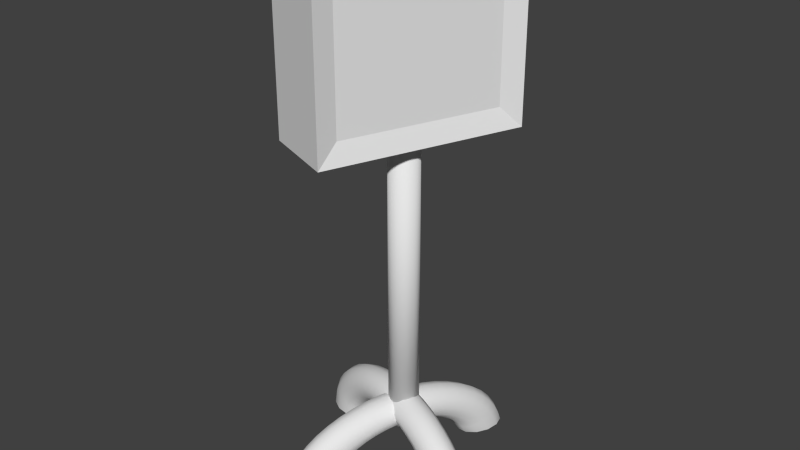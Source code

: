 # Source: heartmonitor_FIN.blend  (saved by Blender 2.78.0; exported with 4.5.12 LTS)
import bpy
from mathutils import Matrix  # noqa: F401  (used for matrix-valued properties, if any)

bpy.ops.wm.read_factory_settings(use_empty=True)
scene = bpy.context.scene
scene.name = 'Scene'

# ---- collections
col_collection_1 = bpy.data.collections.new('Collection 1'); scene.collection.children.link(col_collection_1)

# ---- world
world_world = bpy.data.worlds.new('World'); scene.world = world_world
world_world.color = (0.05088, 0.05088, 0.05088)
world_world.use_sun_shadow = False
world_world.sun_shadow_jitter_overblur = 0.0
world_world.cycles.sampling_method = 'NONE'
world_world.cycles.sample_map_resolution = 256

# ---- meshes
me_cube_024 = bpy.data.meshes.new('Cube.024')
me_cube_024.from_pydata([(-1.834, 6.146, 2.253), (-1.834, 6.146, 2.98), (-1.52, 6.971, 2.253), (-1.52, 6.971, 2.98), (-1.335, 5.8, 2.269), (-1.335, 5.8, 3.1), (-0.9834, 6.723, 2.269), (-0.9834, 6.723, 3.1), (-0.9024, 6.829, 3.228), (-0.9024, 6.829, 2.141), (-1.345, 5.667, 2.141), (-1.345, 5.667, 3.228), (-1.348, 6.999, 2.141), (-1.79, 5.837, 2.141), (-1.79, 5.837, 3.228), (-1.348, 6.999, 3.228), (-1.281, 6.398, 0.2677), (-1.281, 6.398, 2.306), (-1.264, 6.389, 0.2677), (-1.264, 6.389, 2.306), (-1.25, 6.378, 0.2677), (-1.25, 6.378, 2.306), (-1.238, 6.364, 0.2677), (-1.238, 6.364, 2.306), (-1.229, 6.348, 0.2677), (-1.229, 6.348, 2.306), (-1.223, 6.331, 0.2677), (-1.223, 6.331, 2.306), (-1.22, 6.313, 0.2677), (-1.22, 6.313, 2.306), (-1.222, 6.294, 0.2677), (-1.222, 6.294, 2.306), (-1.227, 6.277, 0.2677), (-1.227, 6.277, 2.306), (-1.235, 6.26, 0.2677), (-1.235, 6.26, 2.306), (-1.246, 6.246, 0.2677), (-1.246, 6.246, 2.306), (-1.26, 6.234, 0.2677), (-1.26, 6.234, 2.306), (-1.276, 6.225, 0.2677), (-1.276, 6.225, 2.306), (-1.293, 6.219, 0.2677), (-1.293, 6.219, 2.306), (-1.311, 6.216, 0.2677), (-1.311, 6.216, 2.306), (-1.33, 6.218, 0.2677), (-1.33, 6.218, 2.306), (-1.347, 6.222, 0.2677), (-1.347, 6.222, 2.306), (-1.364, 6.231, 0.2677), (-1.364, 6.231, 2.306), (-1.378, 6.242, 0.2677), (-1.378, 6.242, 2.306), (-1.39, 6.256, 0.2677), (-1.39, 6.256, 2.306), (-1.4, 6.272, 0.2677), (-1.4, 6.272, 2.306), (-1.405, 6.289, 0.2677), (-1.405, 6.289, 2.306), (-1.408, 6.307, 0.2677), (-1.408, 6.307, 2.306), (-1.406, 6.326, 0.2677), (-1.406, 6.326, 2.306), (-1.402, 6.343, 0.2677), (-1.402, 6.343, 2.306), (-1.393, 6.36, 0.2677), (-1.393, 6.36, 2.306), (-1.382, 6.374, 0.2677), (-1.382, 6.374, 2.306), (-1.368, 6.386, 0.2677), (-1.368, 6.386, 2.306), (-1.352, 6.395, 0.2677), (-1.352, 6.395, 2.306), (-1.335, 6.401, 0.2677), (-1.335, 6.401, 2.306), (-1.317, 6.404, 0.2677), (-1.317, 6.404, 2.306), (-1.299, 6.402, 0.2677), (-1.299, 6.402, 2.306), (-1.624, 5.575, -0.02207), (-1.667, 5.611, -0.02226), (-1.685, 5.677, -0.02247), (-1.673, 5.755, -0.02265), (-1.633, 5.823, -0.02275), (-1.577, 5.864, -0.02274), (-1.519, 5.866, -0.02263), (-1.476, 5.83, -0.02244), (-1.458, 5.764, -0.02223), (-1.47, 5.687, -0.02205), (-1.51, 5.618, -0.02195), (-1.566, 5.577, -0.02196), (-1.614, 5.594, 0.06077), (-1.658, 5.63, 0.05925), (-1.676, 5.694, 0.05053), (-1.665, 5.77, 0.03694), (-1.626, 5.836, 0.02212), (-1.571, 5.875, 0.01005), (-1.514, 5.877, 0.003956), (-1.47, 5.84, 0.005473), (-1.451, 5.776, 0.0142), (-1.463, 5.701, 0.02779), (-1.501, 5.635, 0.0426), (-1.557, 5.596, 0.05468), (-1.6, 5.624, 0.1267), (-1.644, 5.66, 0.1234), (-1.664, 5.722, 0.1099), (-1.654, 5.794, 0.08971), (-1.616, 5.857, 0.0683), (-1.562, 5.894, 0.05139), (-1.505, 5.895, 0.04353), (-1.461, 5.86, 0.04682), (-1.441, 5.797, 0.06037), (-1.451, 5.725, 0.08055), (-1.489, 5.662, 0.102), (-1.543, 5.625, 0.1189), (-1.582, 5.666, 0.1891), (-1.626, 5.701, 0.1842), (-1.647, 5.76, 0.1661), (-1.639, 5.828, 0.1396), (-1.604, 5.886, 0.112), (-1.551, 5.92, 0.09051), (-1.494, 5.92, 0.08097), (-1.45, 5.886, 0.08593), (-1.429, 5.827, 0.104), (-1.437, 5.759, 0.1305), (-1.472, 5.7, 0.1581), (-1.525, 5.666, 0.1796), (-1.56, 5.719, 0.2469), (-1.605, 5.752, 0.2404), (-1.628, 5.807, 0.2181), (-1.622, 5.87, 0.1858), (-1.588, 5.923, 0.1524), (-1.537, 5.953, 0.1267), (-1.481, 5.952, 0.1156), (-1.436, 5.919, 0.1221), (-1.413, 5.864, 0.1445), (-1.419, 5.801, 0.1767), (-1.453, 5.748, 0.2101), (-1.504, 5.718, 0.2358), (-1.535, 5.782, 0.2991), (-1.581, 5.813, 0.2912), (-1.605, 5.864, 0.265), (-1.601, 5.92, 0.2276), (-1.571, 5.967, 0.1889), (-1.521, 5.993, 0.1594), (-1.466, 5.989, 0.1469), (-1.42, 5.958, 0.1548), (-1.396, 5.908, 0.181), (-1.399, 5.851, 0.2184), (-1.43, 5.804, 0.2571), (-1.479, 5.779, 0.2866), (-1.506, 5.854, 0.3447), (-1.553, 5.883, 0.3356), (-1.58, 5.928, 0.3061), (-1.579, 5.978, 0.2641), (-1.551, 6.018, 0.2209), (-1.504, 6.038, 0.188), (-1.449, 6.032, 0.1743), (-1.402, 6.003, 0.1834), (-1.376, 5.958, 0.213), (-1.377, 5.909, 0.2549), (-1.405, 5.869, 0.2982), (-1.452, 5.849, 0.331), (-1.476, 5.933, 0.3831), (-1.523, 5.96, 0.3729), (-1.552, 6.0, 0.3406), (-1.554, 6.041, 0.2948), (-1.53, 6.073, 0.2477), (-1.484, 6.087, 0.2121), (-1.431, 6.08, 0.1973), (-1.383, 6.053, 0.2075), (-1.355, 6.013, 0.2398), (-1.352, 5.972, 0.2856), (-1.377, 5.94, 0.3327), (-1.422, 5.926, 0.3684), (-1.443, 6.019, 0.4135), (-1.492, 6.043, 0.4025), (-1.523, 6.077, 0.368), (-1.528, 6.109, 0.3191), (-1.507, 6.133, 0.269), (-1.464, 6.141, 0.2311), (-1.411, 6.131, 0.2156), (-1.363, 6.107, 0.2266), (-1.332, 6.073, 0.2611), (-1.326, 6.041, 0.31), (-1.348, 6.017, 0.3601), (-1.391, 6.009, 0.398), (-1.409, 6.109, 0.4355), (-1.459, 6.131, 0.4239), (-1.492, 6.158, 0.3877), (-1.501, 6.182, 0.3367), (-1.483, 6.196, 0.2844), (-1.443, 6.198, 0.2449), (-1.391, 6.186, 0.2288), (-1.342, 6.163, 0.2403), (-1.308, 6.137, 0.2765), (-1.299, 6.113, 0.3275), (-1.317, 6.098, 0.3798), (-1.358, 6.097, 0.4193), (-1.375, 6.203, 0.4486), (-1.425, 6.223, 0.4367), (-1.461, 6.242, 0.3995), (-1.474, 6.257, 0.3472), (-1.459, 6.262, 0.2936), (-1.421, 6.256, 0.2531), (-1.37, 6.242, 0.2366), (-1.32, 6.222, 0.2485), (-1.284, 6.202, 0.2857), (-1.271, 6.188, 0.338), (-1.286, 6.183, 0.3916), (-1.324, 6.188, 0.4321), (-1.34, 6.298, 0.4526), (-1.391, 6.315, 0.4406), (-1.43, 6.328, 0.4032), (-1.446, 6.333, 0.3504), (-1.435, 6.329, 0.2964), (-1.399, 6.316, 0.2557), (-1.349, 6.299, 0.2391), (-1.298, 6.282, 0.2511), (-1.259, 6.269, 0.2885), (-1.244, 6.264, 0.3413), (-1.255, 6.269, 0.3953), (-1.29, 6.281, 0.436), (-1.305, 6.394, 0.4475), (-1.358, 6.408, 0.4356), (-1.399, 6.414, 0.3986), (-1.418, 6.409, 0.3463), (-1.41, 6.395, 0.2928), (-1.378, 6.376, 0.2525), (-1.329, 6.356, 0.236), (-1.277, 6.342, 0.2479), (-1.235, 6.336, 0.2849), (-1.216, 6.341, 0.3372), (-1.224, 6.354, 0.3907), (-1.256, 6.374, 0.4311), (-1.272, 6.487, 0.4334), (-1.325, 6.5, 0.4219), (-1.369, 6.498, 0.3859), (-1.391, 6.484, 0.335), (-1.387, 6.461, 0.283), (-1.357, 6.435, 0.2436), (-1.309, 6.413, 0.2275), (-1.256, 6.4, 0.239), (-1.212, 6.401, 0.275), (-1.189, 6.416, 0.3259), (-1.194, 6.439, 0.378), (-1.224, 6.465, 0.4173), (-1.24, 6.578, 0.4104), (-1.294, 6.588, 0.3996), (-1.34, 6.58, 0.3652), (-1.366, 6.557, 0.3167), (-1.365, 6.525, 0.2669), (-1.337, 6.492, 0.2292), (-1.289, 6.467, 0.2138), (-1.236, 6.457, 0.2246), (-1.19, 6.465, 0.259), (-1.164, 6.488, 0.3075), (-1.165, 6.52, 0.3573), (-1.193, 6.553, 0.395), (-1.21, 6.664, 0.3791), (-1.265, 6.671, 0.369), (-1.313, 6.657, 0.337), (-1.342, 6.626, 0.2916), (-1.344, 6.585, 0.2449), (-1.318, 6.545, 0.2096), (-1.272, 6.518, 0.1949), (-1.217, 6.511, 0.205), (-1.169, 6.525, 0.237), (-1.14, 6.557, 0.2824), (-1.138, 6.598, 0.3291), (-1.164, 6.637, 0.3645), (-1.183, 6.743, 0.3399), (-1.239, 6.749, 0.3309), (-1.289, 6.729, 0.3017), (-1.32, 6.689, 0.2602), (-1.325, 6.64, 0.2175), (-1.301, 6.595, 0.185), (-1.255, 6.566, 0.1714), (-1.2, 6.561, 0.1804), (-1.15, 6.581, 0.2096), (-1.118, 6.62, 0.2511), (-1.114, 6.669, 0.2938), (-1.137, 6.714, 0.3263), (-1.159, 6.816, 0.2934), (-1.215, 6.819, 0.2857), (-1.267, 6.794, 0.2599), (-1.301, 6.747, 0.2231), (-1.308, 6.691, 0.185), (-1.286, 6.64, 0.1559), (-1.241, 6.609, 0.1435), (-1.185, 6.606, 0.1513), (-1.133, 6.631, 0.177), (-1.099, 6.678, 0.2139), (-1.092, 6.734, 0.252), (-1.114, 6.785, 0.2811), (-1.138, 6.879, 0.2406), (-1.195, 6.88, 0.2342), (-1.249, 6.851, 0.2123), (-1.285, 6.798, 0.1808), (-1.294, 6.735, 0.148), (-1.273, 6.68, 0.1227), (-1.228, 6.647, 0.1118), (-1.172, 6.646, 0.1182), (-1.118, 6.675, 0.1401), (-1.082, 6.729, 0.1716), (-1.073, 6.791, 0.2044), (-1.094, 6.846, 0.2297), (-1.122, 6.932, 0.1822), (-1.179, 6.932, 0.1774), (-1.234, 6.899, 0.1598), (-1.271, 6.84, 0.1341), (-1.282, 6.772, 0.1071), (-1.263, 6.714, 0.08617), (-1.218, 6.679, 0.07682), (-1.161, 6.679, 0.08159), (-1.107, 6.713, 0.0992), (-1.069, 6.771, 0.1249), (-1.058, 6.839, 0.1519), (-1.078, 6.898, 0.1729), (-1.109, 6.975, 0.1193), (-1.167, 6.974, 0.1163), (-1.222, 6.937, 0.1032), (-1.261, 6.874, 0.0838), (-1.273, 6.802, 0.06313), (-1.255, 6.74, 0.04677), (-1.211, 6.705, 0.0391), (-1.153, 6.706, 0.04219), (-1.098, 6.743, 0.0552), (-1.059, 6.805, 0.07465), (-1.047, 6.877, 0.09532), (-1.065, 6.939, 0.1117), (-1.101, 7.006, 0.05305), (-1.159, 7.004, 0.05174), (-1.215, 6.965, 0.04358), (-1.255, 6.899, 0.03076), (-1.267, 6.824, 0.01672), (-1.249, 6.76, 0.005211), (-1.206, 6.724, -0.0006764), (-1.148, 6.725, 0.0006342), (-1.092, 6.764, 0.008792), (-1.052, 6.83, 0.02161), (-1.04, 6.905, 0.03566), (-1.057, 6.97, 0.04716), (-1.099, 7.026, -0.004442), (-1.157, 7.023, -0.004971), (-1.213, 6.982, -0.00628), (-1.252, 6.913, -0.008017), (-1.264, 6.836, -0.009718), (-1.246, 6.77, -0.01093), (-1.202, 6.734, -0.01132), (-1.144, 6.737, -0.01079), (-1.088, 6.778, -0.009482), (-1.049, 6.846, -0.007744), (-1.037, 6.924, -0.006043), (-1.055, 6.989, -0.004835), (-0.6093, 6.041, -0.01571), (-0.6455, 5.997, -0.01473), (-0.7111, 5.978, -0.01581), (-0.7885, 5.99, -0.01865), (-0.857, 6.029, -0.02251), (-0.8983, 6.085, -0.02634), (-0.9013, 6.143, -0.02912), (-0.8652, 6.187, -0.0301), (-0.7996, 6.205, -0.02902), (-0.7222, 6.193, -0.02617), (-0.6536, 6.154, -0.02231), (-0.6123, 6.099, -0.01848), (-0.6271, 6.048, 0.07776), (-0.6631, 6.004, 0.0765), (-0.7275, 5.985, 0.06874), (-0.803, 5.997, 0.05656), (-0.8695, 6.035, 0.04322), (-0.909, 6.09, 0.0323), (-0.911, 6.148, 0.02673), (-0.8751, 6.192, 0.02799), (-0.8107, 6.211, 0.03575), (-0.7352, 6.199, 0.04793), (-0.6687, 6.161, 0.06127), (-0.6292, 6.106, 0.07218), (-0.6565, 6.062, 0.1444), (-0.6917, 6.017, 0.1413), (-0.7539, 5.998, 0.1287), (-0.8265, 6.007, 0.1098), (-0.89, 6.045, 0.08984), (-0.9274, 6.099, 0.07405), (-0.9287, 6.156, 0.06669), (-0.8935, 6.2, 0.06973), (-0.8312, 6.22, 0.08237), (-0.7586, 6.21, 0.1012), (-0.6951, 6.173, 0.1212), (-0.6577, 6.119, 0.137), (-0.6975, 6.079, 0.2076), (-0.7316, 6.034, 0.2029), (-0.7908, 6.013, 0.1856), (-0.8593, 6.021, 0.1605), (-0.9187, 6.057, 0.1341), (-0.9531, 6.11, 0.1137), (-0.9532, 6.166, 0.1047), (-0.9191, 6.211, 0.1094), (-0.8599, 6.232, 0.1267), (-0.7914, 6.224, 0.1518), (-0.732, 6.189, 0.1782), (-0.6976, 6.136, 0.1986), (-0.7494, 6.1, 0.2665), (-0.7821, 6.055, 0.2602), (-0.8375, 6.032, 0.2386), (-0.9008, 6.038, 0.2076), (-0.955, 6.072, 0.1753), (-0.9856, 6.123, 0.1506), (-0.9844, 6.179, 0.14), (-0.9517, 6.224, 0.1463), (-0.8963, 6.247, 0.1679), (-0.833, 6.241, 0.1989), (-0.7788, 6.208, 0.2311), (-0.7482, 6.156, 0.2559), (-0.8114, 6.125, 0.32), (-0.8424, 6.079, 0.3122), (-0.8933, 6.054, 0.2867), (-0.9504, 6.058, 0.2503), (-0.9984, 6.089, 0.2128), (-1.024, 6.138, 0.1841), (-1.022, 6.194, 0.1721), (-0.9905, 6.24, 0.1798), (-0.9397, 6.264, 0.2053), (-0.8826, 6.261, 0.2417), (-0.8345, 6.23, 0.2792), (-0.8085, 6.18, 0.3079), (-0.8824, 6.152, 0.3671), (-0.9115, 6.105, 0.3581), (-0.9572, 6.079, 0.3291), (-1.007, 6.08, 0.288), (-1.048, 6.108, 0.2458), (-1.069, 6.156, 0.2137), (-1.064, 6.21, 0.2003), (-1.035, 6.257, 0.2093), (-0.9893, 6.283, 0.2383), (-0.9393, 6.282, 0.2794), (-0.8984, 6.254, 0.3217), (-0.8776, 6.207, 0.3538), (-0.9611, 6.182, 0.4071), (-0.9881, 6.135, 0.397), (-1.028, 6.106, 0.3651), (-1.07, 6.104, 0.32), (-1.103, 6.129, 0.2738), (-1.118, 6.174, 0.2387), (-1.111, 6.228, 0.2243), (-1.084, 6.276, 0.2344), (-1.044, 6.304, 0.2663), (-1.002, 6.306, 0.3114), (-0.9693, 6.281, 0.3577), (-0.9542, 6.236, 0.3927), (-1.046, 6.214, 0.4393), (-1.071, 6.166, 0.4283), (-1.105, 6.135, 0.3941), (-1.138, 6.129, 0.3458), (-1.163, 6.151, 0.2963), (-1.172, 6.194, 0.2589), (-1.163, 6.247, 0.2436), (-1.138, 6.296, 0.2546), (-1.104, 6.327, 0.2888), (-1.07, 6.332, 0.3371), (-1.046, 6.31, 0.3866), (-1.037, 6.267, 0.424), (-1.136, 6.247, 0.4631), (-1.159, 6.198, 0.4515), (-1.186, 6.165, 0.4155), (-1.21, 6.156, 0.3648), (-1.226, 6.175, 0.3129), (-1.228, 6.215, 0.2738), (-1.217, 6.267, 0.2579), (-1.194, 6.317, 0.2695), (-1.167, 6.35, 0.3055), (-1.143, 6.359, 0.3562), (-1.127, 6.34, 0.4081), (-1.125, 6.299, 0.4472), (-1.23, 6.282, 0.4781), (-1.25, 6.231, 0.4661), (-1.27, 6.195, 0.4291), (-1.285, 6.183, 0.3768), (-1.291, 6.198, 0.3235), (-1.287, 6.237, 0.2832), (-1.273, 6.288, 0.2669), (-1.253, 6.338, 0.2789), (-1.233, 6.374, 0.316), (-1.217, 6.386, 0.3682), (-1.211, 6.371, 0.4216), (-1.216, 6.333, 0.4618), (-1.325, 6.316, 0.4841), (-1.343, 6.265, 0.472), (-1.356, 6.226, 0.4345), (-1.362, 6.211, 0.3816), (-1.358, 6.223, 0.3277), (-1.347, 6.258, 0.287), (-1.33, 6.308, 0.2705), (-1.313, 6.36, 0.2827), (-1.299, 6.398, 0.3202), (-1.294, 6.413, 0.373), (-1.297, 6.402, 0.427), (-1.309, 6.366, 0.4677), (-1.421, 6.35, 0.481), (-1.436, 6.298, 0.4689), (-1.442, 6.257, 0.4316), (-1.438, 6.238, 0.3791), (-1.425, 6.246, 0.3255), (-1.407, 6.28, 0.285), (-1.387, 6.329, 0.2687), (-1.373, 6.381, 0.2807), (-1.366, 6.422, 0.318), (-1.37, 6.441, 0.3705), (-1.383, 6.432, 0.4242), (-1.402, 6.399, 0.4646), (-1.515, 6.383, 0.4688), (-1.527, 6.33, 0.457), (-1.527, 6.287, 0.4207), (-1.513, 6.265, 0.3694), (-1.491, 6.27, 0.3169), (-1.466, 6.3, 0.2774), (-1.444, 6.349, 0.2613), (-1.432, 6.402, 0.2731), (-1.432, 6.445, 0.3095), (-1.446, 6.467, 0.3607), (-1.468, 6.462, 0.4132), (-1.493, 6.432, 0.4527), (-1.606, 6.415, 0.4477), (-1.616, 6.361, 0.4365), (-1.609, 6.315, 0.4017), (-1.586, 6.29, 0.3525), (-1.555, 6.292, 0.3022), (-1.523, 6.32, 0.2642), (-1.499, 6.368, 0.2487), (-1.489, 6.422, 0.2599), (-1.496, 6.467, 0.2947), (-1.519, 6.493, 0.3439), (-1.55, 6.491, 0.3942), (-1.582, 6.462, 0.4322), (-1.693, 6.445, 0.4181), (-1.7, 6.39, 0.4077), (-1.687, 6.342, 0.375), (-1.656, 6.314, 0.3288), (-1.615, 6.313, 0.2815), (-1.577, 6.339, 0.2456), (-1.55, 6.386, 0.2309), (-1.543, 6.44, 0.2413), (-1.557, 6.488, 0.274), (-1.588, 6.516, 0.3202), (-1.628, 6.518, 0.3676), (-1.666, 6.491, 0.4034), (-1.773, 6.472, 0.3805), (-1.779, 6.417, 0.3711), (-1.759, 6.367, 0.3412), (-1.72, 6.336, 0.2987), (-1.672, 6.332, 0.2551), (-1.627, 6.356, 0.222), (-1.599, 6.402, 0.2084), (-1.593, 6.457, 0.2177), (-1.613, 6.507, 0.2477), (-1.652, 6.538, 0.2901), (-1.7, 6.542, 0.3337), (-1.745, 6.518, 0.3668), (-1.846, 6.496, 0.3355), (-1.85, 6.44, 0.3273), (-1.825, 6.388, 0.3007), (-1.778, 6.355, 0.2628), (-1.723, 6.349, 0.2236), (-1.673, 6.371, 0.1939), (-1.643, 6.416, 0.1814), (-1.639, 6.472, 0.1895), (-1.664, 6.524, 0.2162), (-1.71, 6.558, 0.2541), (-1.766, 6.564, 0.2932), (-1.816, 6.541, 0.323), (-1.91, 6.517, 0.2839), (-1.912, 6.46, 0.2772), (-1.882, 6.407, 0.2543), (-1.83, 6.372, 0.2215), (-1.768, 6.363, 0.1876), (-1.713, 6.384, 0.1615), (-1.681, 6.429, 0.1504), (-1.679, 6.485, 0.1572), (-1.709, 6.539, 0.1801), (-1.762, 6.574, 0.2129), (-1.824, 6.583, 0.2468), (-1.878, 6.562, 0.2728), (-1.965, 6.534, 0.2267), (-1.965, 6.477, 0.2214), (-1.931, 6.422, 0.2028), (-1.873, 6.385, 0.1757), (-1.806, 6.375, 0.1475), (-1.747, 6.395, 0.1256), (-1.714, 6.439, 0.1161), (-1.714, 6.496, 0.1213), (-1.747, 6.55, 0.14), (-1.805, 6.588, 0.1671), (-1.873, 6.598, 0.1953), (-1.931, 6.578, 0.2171), (-2.009, 6.547, 0.1647), (-2.008, 6.489, 0.1611), (-1.971, 6.434, 0.147), (-1.908, 6.396, 0.1261), (-1.836, 6.384, 0.1041), (-1.775, 6.403, 0.08678), (-1.74, 6.447, 0.07888), (-1.741, 6.504, 0.08247), (-1.778, 6.56, 0.09659), (-1.84, 6.598, 0.1175), (-1.912, 6.61, 0.1395), (-1.974, 6.591, 0.1568), (-2.041, 6.555, 0.099), (-2.039, 6.498, 0.09717), (-2.0, 6.442, 0.08785), (-1.934, 6.402, 0.07355), (-1.859, 6.39, 0.05809), (-1.795, 6.408, 0.04562), (-1.759, 6.452, 0.03947), (-1.761, 6.51, 0.0413), (-1.8, 6.566, 0.05062), (-1.866, 6.605, 0.06492), (-1.941, 6.617, 0.08038), (-2.005, 6.599, 0.09285), (-2.061, 6.561, -0.01791), (-2.059, 6.504, -0.01688), (-2.019, 6.447, -0.01618), (-1.951, 6.406, -0.016), (-1.874, 6.393, -0.01639), (-1.808, 6.41, -0.01725), (-1.771, 6.453, -0.01834), (-1.773, 6.511, -0.01937), (-1.813, 6.567, -0.02007), (-1.881, 6.608, -0.02024), (-1.958, 6.622, -0.01985), (-2.024, 6.605, -0.019)], [], [(0, 1, 3, 2), (12, 15, 8, 9), (6, 7, 5, 4), (10, 11, 14, 13), (12, 9, 10, 13), (8, 15, 14, 11), (7, 6, 9, 8), (6, 4, 10, 9), (5, 7, 8, 11), (4, 5, 11, 10), (0, 2, 12, 13), (1, 0, 13, 14), (3, 1, 14, 15), (2, 3, 15, 12), (16, 17, 19, 18), (18, 19, 21, 20), (20, 21, 23, 22), (22, 23, 25, 24), (24, 25, 27, 26), (26, 27, 29, 28), (28, 29, 31, 30), (30, 31, 33, 32), (32, 33, 35, 34), (34, 35, 37, 36), (36, 37, 39, 38), (38, 39, 41, 40), (40, 41, 43, 42), (42, 43, 45, 44), (44, 45, 47, 46), (46, 47, 49, 48), (48, 49, 51, 50), (50, 51, 53, 52), (52, 53, 55, 54), (54, 55, 57, 56), (56, 57, 59, 58), (58, 59, 61, 60), (60, 61, 63, 62), (62, 63, 65, 64), (64, 65, 67, 66), (66, 67, 69, 68), (68, 69, 71, 70), (70, 71, 73, 72), (72, 73, 75, 74), (74, 75, 77, 76), (19, 17, 79, 77, 75, 73, 71, 69, 67, 65, 63, 61, 59, 57, 55, 53, 51, 49, 47, 45, 43, 41, 39, 37, 35, 33, 31, 29, 27, 25, 23, 21), (76, 77, 79, 78), (78, 79, 17, 16), (16, 18, 20, 22, 24, 26, 28, 30, 32, 34, 36, 38, 40, 42, 44, 46, 48, 50, 52, 54, 56, 58, 60, 62, 64, 66, 68, 70, 72, 74, 76, 78), (80, 92, 93, 81), (81, 93, 94, 82), (82, 94, 95, 83), (83, 95, 96, 84), (84, 96, 97, 85), (85, 97, 98, 86), (86, 98, 99, 87), (87, 99, 100, 88), (88, 100, 101, 89), (89, 101, 102, 90), (90, 102, 103, 91), (91, 103, 92, 80), (92, 104, 105, 93), (93, 105, 106, 94), (94, 106, 107, 95), (95, 107, 108, 96), (96, 108, 109, 97), (97, 109, 110, 98), (98, 110, 111, 99), (99, 111, 112, 100), (100, 112, 113, 101), (101, 113, 114, 102), (102, 114, 115, 103), (103, 115, 104, 92), (104, 116, 117, 105), (105, 117, 118, 106), (106, 118, 119, 107), (107, 119, 120, 108), (108, 120, 121, 109), (109, 121, 122, 110), (110, 122, 123, 111), (111, 123, 124, 112), (112, 124, 125, 113), (113, 125, 126, 114), (114, 126, 127, 115), (115, 127, 116, 104), (116, 128, 129, 117), (117, 129, 130, 118), (118, 130, 131, 119), (119, 131, 132, 120), (120, 132, 133, 121), (121, 133, 134, 122), (122, 134, 135, 123), (123, 135, 136, 124), (124, 136, 137, 125), (125, 137, 138, 126), (126, 138, 139, 127), (127, 139, 128, 116), (128, 140, 141, 129), (129, 141, 142, 130), (130, 142, 143, 131), (131, 143, 144, 132), (132, 144, 145, 133), (133, 145, 146, 134), (134, 146, 147, 135), (135, 147, 148, 136), (136, 148, 149, 137), (137, 149, 150, 138), (138, 150, 151, 139), (139, 151, 140, 128), (140, 152, 153, 141), (141, 153, 154, 142), (142, 154, 155, 143), (143, 155, 156, 144), (144, 156, 157, 145), (145, 157, 158, 146), (146, 158, 159, 147), (147, 159, 160, 148), (148, 160, 161, 149), (149, 161, 162, 150), (150, 162, 163, 151), (151, 163, 152, 140), (152, 164, 165, 153), (153, 165, 166, 154), (154, 166, 167, 155), (155, 167, 168, 156), (156, 168, 169, 157), (157, 169, 170, 158), (158, 170, 171, 159), (159, 171, 172, 160), (160, 172, 173, 161), (161, 173, 174, 162), (162, 174, 175, 163), (163, 175, 164, 152), (164, 176, 177, 165), (165, 177, 178, 166), (166, 178, 179, 167), (167, 179, 180, 168), (168, 180, 181, 169), (169, 181, 182, 170), (170, 182, 183, 171), (171, 183, 184, 172), (172, 184, 185, 173), (173, 185, 186, 174), (174, 186, 187, 175), (175, 187, 176, 164), (176, 188, 189, 177), (177, 189, 190, 178), (178, 190, 191, 179), (179, 191, 192, 180), (180, 192, 193, 181), (181, 193, 194, 182), (182, 194, 195, 183), (183, 195, 196, 184), (184, 196, 197, 185), (185, 197, 198, 186), (186, 198, 199, 187), (187, 199, 188, 176), (188, 200, 201, 189), (189, 201, 202, 190), (190, 202, 203, 191), (191, 203, 204, 192), (192, 204, 205, 193), (193, 205, 206, 194), (194, 206, 207, 195), (195, 207, 208, 196), (196, 208, 209, 197), (197, 209, 210, 198), (198, 210, 211, 199), (199, 211, 200, 188), (200, 212, 213, 201), (201, 213, 214, 202), (202, 214, 215, 203), (203, 215, 216, 204), (204, 216, 217, 205), (205, 217, 218, 206), (206, 218, 219, 207), (207, 219, 220, 208), (208, 220, 221, 209), (209, 221, 222, 210), (210, 222, 223, 211), (211, 223, 212, 200), (212, 224, 225, 213), (213, 225, 226, 214), (214, 226, 227, 215), (215, 227, 228, 216), (216, 228, 229, 217), (217, 229, 230, 218), (218, 230, 231, 219), (219, 231, 232, 220), (220, 232, 233, 221), (221, 233, 234, 222), (222, 234, 235, 223), (223, 235, 224, 212), (224, 236, 237, 225), (225, 237, 238, 226), (226, 238, 239, 227), (227, 239, 240, 228), (228, 240, 241, 229), (229, 241, 242, 230), (230, 242, 243, 231), (231, 243, 244, 232), (232, 244, 245, 233), (233, 245, 246, 234), (234, 246, 247, 235), (235, 247, 236, 224), (236, 248, 249, 237), (237, 249, 250, 238), (238, 250, 251, 239), (239, 251, 252, 240), (240, 252, 253, 241), (241, 253, 254, 242), (242, 254, 255, 243), (243, 255, 256, 244), (244, 256, 257, 245), (245, 257, 258, 246), (246, 258, 259, 247), (247, 259, 248, 236), (248, 260, 261, 249), (249, 261, 262, 250), (250, 262, 263, 251), (251, 263, 264, 252), (252, 264, 265, 253), (253, 265, 266, 254), (254, 266, 267, 255), (255, 267, 268, 256), (256, 268, 269, 257), (257, 269, 270, 258), (258, 270, 271, 259), (259, 271, 260, 248), (260, 272, 273, 261), (261, 273, 274, 262), (262, 274, 275, 263), (263, 275, 276, 264), (264, 276, 277, 265), (265, 277, 278, 266), (266, 278, 279, 267), (267, 279, 280, 268), (268, 280, 281, 269), (269, 281, 282, 270), (270, 282, 283, 271), (271, 283, 272, 260), (272, 284, 285, 273), (273, 285, 286, 274), (274, 286, 287, 275), (275, 287, 288, 276), (276, 288, 289, 277), (277, 289, 290, 278), (278, 290, 291, 279), (279, 291, 292, 280), (280, 292, 293, 281), (281, 293, 294, 282), (282, 294, 295, 283), (283, 295, 284, 272), (284, 296, 297, 285), (285, 297, 298, 286), (286, 298, 299, 287), (287, 299, 300, 288), (288, 300, 301, 289), (289, 301, 302, 290), (290, 302, 303, 291), (291, 303, 304, 292), (292, 304, 305, 293), (293, 305, 306, 294), (294, 306, 307, 295), (295, 307, 296, 284), (296, 308, 309, 297), (297, 309, 310, 298), (298, 310, 311, 299), (299, 311, 312, 300), (300, 312, 313, 301), (301, 313, 314, 302), (302, 314, 315, 303), (303, 315, 316, 304), (304, 316, 317, 305), (305, 317, 318, 306), (306, 318, 319, 307), (307, 319, 308, 296), (308, 320, 321, 309), (309, 321, 322, 310), (310, 322, 323, 311), (311, 323, 324, 312), (312, 324, 325, 313), (313, 325, 326, 314), (314, 326, 327, 315), (315, 327, 328, 316), (316, 328, 329, 317), (317, 329, 330, 318), (318, 330, 331, 319), (319, 331, 320, 308), (320, 332, 333, 321), (321, 333, 334, 322), (322, 334, 335, 323), (323, 335, 336, 324), (324, 336, 337, 325), (325, 337, 338, 326), (326, 338, 339, 327), (327, 339, 340, 328), (328, 340, 341, 329), (329, 341, 342, 330), (330, 342, 343, 331), (331, 343, 332, 320), (332, 344, 345, 333), (333, 345, 346, 334), (334, 346, 347, 335), (335, 347, 348, 336), (336, 348, 349, 337), (337, 349, 350, 338), (338, 350, 351, 339), (339, 351, 352, 340), (340, 352, 353, 341), (341, 353, 354, 342), (342, 354, 355, 343), (343, 355, 344, 332), (356, 368, 369, 357), (357, 369, 370, 358), (358, 370, 371, 359), (359, 371, 372, 360), (360, 372, 373, 361), (361, 373, 374, 362), (362, 374, 375, 363), (363, 375, 376, 364), (364, 376, 377, 365), (365, 377, 378, 366), (366, 378, 379, 367), (367, 379, 368, 356), (368, 380, 381, 369), (369, 381, 382, 370), (370, 382, 383, 371), (371, 383, 384, 372), (372, 384, 385, 373), (373, 385, 386, 374), (374, 386, 387, 375), (375, 387, 388, 376), (376, 388, 389, 377), (377, 389, 390, 378), (378, 390, 391, 379), (379, 391, 380, 368), (380, 392, 393, 381), (381, 393, 394, 382), (382, 394, 395, 383), (383, 395, 396, 384), (384, 396, 397, 385), (385, 397, 398, 386), (386, 398, 399, 387), (387, 399, 400, 388), (388, 400, 401, 389), (389, 401, 402, 390), (390, 402, 403, 391), (391, 403, 392, 380), (392, 404, 405, 393), (393, 405, 406, 394), (394, 406, 407, 395), (395, 407, 408, 396), (396, 408, 409, 397), (397, 409, 410, 398), (398, 410, 411, 399), (399, 411, 412, 400), (400, 412, 413, 401), (401, 413, 414, 402), (402, 414, 415, 403), (403, 415, 404, 392), (404, 416, 417, 405), (405, 417, 418, 406), (406, 418, 419, 407), (407, 419, 420, 408), (408, 420, 421, 409), (409, 421, 422, 410), (410, 422, 423, 411), (411, 423, 424, 412), (412, 424, 425, 413), (413, 425, 426, 414), (414, 426, 427, 415), (415, 427, 416, 404), (416, 428, 429, 417), (417, 429, 430, 418), (418, 430, 431, 419), (419, 431, 432, 420), (420, 432, 433, 421), (421, 433, 434, 422), (422, 434, 435, 423), (423, 435, 436, 424), (424, 436, 437, 425), (425, 437, 438, 426), (426, 438, 439, 427), (427, 439, 428, 416), (428, 440, 441, 429), (429, 441, 442, 430), (430, 442, 443, 431), (431, 443, 444, 432), (432, 444, 445, 433), (433, 445, 446, 434), (434, 446, 447, 435), (435, 447, 448, 436), (436, 448, 449, 437), (437, 449, 450, 438), (438, 450, 451, 439), (439, 451, 440, 428), (440, 452, 453, 441), (441, 453, 454, 442), (442, 454, 455, 443), (443, 455, 456, 444), (444, 456, 457, 445), (445, 457, 458, 446), (446, 458, 459, 447), (447, 459, 460, 448), (448, 460, 461, 449), (449, 461, 462, 450), (450, 462, 463, 451), (451, 463, 452, 440), (452, 464, 465, 453), (453, 465, 466, 454), (454, 466, 467, 455), (455, 467, 468, 456), (456, 468, 469, 457), (457, 469, 470, 458), (458, 470, 471, 459), (459, 471, 472, 460), (460, 472, 473, 461), (461, 473, 474, 462), (462, 474, 475, 463), (463, 475, 464, 452), (464, 476, 477, 465), (465, 477, 478, 466), (466, 478, 479, 467), (467, 479, 480, 468), (468, 480, 481, 469), (469, 481, 482, 470), (470, 482, 483, 471), (471, 483, 484, 472), (472, 484, 485, 473), (473, 485, 486, 474), (474, 486, 487, 475), (475, 487, 476, 464), (476, 488, 489, 477), (477, 489, 490, 478), (478, 490, 491, 479), (479, 491, 492, 480), (480, 492, 493, 481), (481, 493, 494, 482), (482, 494, 495, 483), (483, 495, 496, 484), (484, 496, 497, 485), (485, 497, 498, 486), (486, 498, 499, 487), (487, 499, 488, 476), (488, 500, 501, 489), (489, 501, 502, 490), (490, 502, 503, 491), (491, 503, 504, 492), (492, 504, 505, 493), (493, 505, 506, 494), (494, 506, 507, 495), (495, 507, 508, 496), (496, 508, 509, 497), (497, 509, 510, 498), (498, 510, 511, 499), (499, 511, 500, 488), (500, 512, 513, 501), (501, 513, 514, 502), (502, 514, 515, 503), (503, 515, 516, 504), (504, 516, 517, 505), (505, 517, 518, 506), (506, 518, 519, 507), (507, 519, 520, 508), (508, 520, 521, 509), (509, 521, 522, 510), (510, 522, 523, 511), (511, 523, 512, 500), (512, 524, 525, 513), (513, 525, 526, 514), (514, 526, 527, 515), (515, 527, 528, 516), (516, 528, 529, 517), (517, 529, 530, 518), (518, 530, 531, 519), (519, 531, 532, 520), (520, 532, 533, 521), (521, 533, 534, 522), (522, 534, 535, 523), (523, 535, 524, 512), (524, 536, 537, 525), (525, 537, 538, 526), (526, 538, 539, 527), (527, 539, 540, 528), (528, 540, 541, 529), (529, 541, 542, 530), (530, 542, 543, 531), (531, 543, 544, 532), (532, 544, 545, 533), (533, 545, 546, 534), (534, 546, 547, 535), (535, 547, 536, 524), (536, 548, 549, 537), (537, 549, 550, 538), (538, 550, 551, 539), (539, 551, 552, 540), (540, 552, 553, 541), (541, 553, 554, 542), (542, 554, 555, 543), (543, 555, 556, 544), (544, 556, 557, 545), (545, 557, 558, 546), (546, 558, 559, 547), (547, 559, 548, 536), (548, 560, 561, 549), (549, 561, 562, 550), (550, 562, 563, 551), (551, 563, 564, 552), (552, 564, 565, 553), (553, 565, 566, 554), (554, 566, 567, 555), (555, 567, 568, 556), (556, 568, 569, 557), (557, 569, 570, 558), (558, 570, 571, 559), (559, 571, 560, 548), (560, 572, 573, 561), (561, 573, 574, 562), (562, 574, 575, 563), (563, 575, 576, 564), (564, 576, 577, 565), (565, 577, 578, 566), (566, 578, 579, 567), (567, 579, 580, 568), (568, 580, 581, 569), (569, 581, 582, 570), (570, 582, 583, 571), (571, 583, 572, 560), (572, 584, 585, 573), (573, 585, 586, 574), (574, 586, 587, 575), (575, 587, 588, 576), (576, 588, 589, 577), (577, 589, 590, 578), (578, 590, 591, 579), (579, 591, 592, 580), (580, 592, 593, 581), (581, 593, 594, 582), (582, 594, 595, 583), (583, 595, 584, 572), (584, 596, 597, 585), (585, 597, 598, 586), (586, 598, 599, 587), (587, 599, 600, 588), (588, 600, 601, 589), (589, 601, 602, 590), (590, 602, 603, 591), (591, 603, 604, 592), (592, 604, 605, 593), (593, 605, 606, 594), (594, 606, 607, 595), (595, 607, 596, 584), (596, 608, 609, 597), (597, 609, 610, 598), (598, 610, 611, 599), (599, 611, 612, 600), (600, 612, 613, 601), (601, 613, 614, 602), (602, 614, 615, 603), (603, 615, 616, 604), (604, 616, 617, 605), (605, 617, 618, 606), (606, 618, 619, 607), (607, 619, 608, 596), (608, 620, 621, 609), (609, 621, 622, 610), (610, 622, 623, 611), (611, 623, 624, 612), (612, 624, 625, 613), (613, 625, 626, 614), (614, 626, 627, 615), (615, 627, 628, 616), (616, 628, 629, 617), (617, 629, 630, 618), (618, 630, 631, 619), (619, 631, 620, 608)])
me_cube_024.polygons.foreach_set('use_smooth', [0, 0, 0, 0, 0, 0, 0, 0, 0, 0, 0, 0, 0, 0, 1, 1, 1, 1, 1, 1, 1, 1, 1, 1, 1, 1, 1, 1, 1, 1, 1, 1, 1, 1, 1, 1, 1, 1, 1, 1, 1, 1, 1, 1, 1, 1, 1, 1, 1, 1, 1, 1, 1, 1, 1, 1, 1, 1, 1, 1, 1, 1, 1, 1, 1, 1, 1, 1, 1, 1, 1, 1, 1, 1, 1, 1, 1, 1, 1, 1, 1, 1, 1, 1, 1, 1, 1, 1, 1, 1, 1, 1, 1, 1, 1, 1, 1, 1, 1, 1, 1, 1, 1, 1, 1, 1, 1, 1, 1, 1, 1, 1, 1, 1, 1, 1, 1, 1, 1, 1, 1, 1, 1, 1, 1, 1, 1, 1, 1, 1, 1, 1, 1, 1, 1, 1, 1, 1, 1, 1, 1, 1, 1, 1, 1, 1, 1, 1, 1, 1, 1, 1, 1, 1, 1, 1, 1, 1, 1, 1, 1, 1, 1, 1, 1, 1, 1, 1, 1, 1, 1, 1, 1, 1, 1, 1, 1, 1, 1, 1, 1, 1, 1, 1, 1, 1, 1, 1, 1, 1, 1, 1, 1, 1, 1, 1, 1, 1, 1, 1, 1, 1, 1, 1, 1, 1, 1, 1, 1, 1, 1, 1, 1, 1, 1, 1, 1, 1, 1, 1, 1, 1, 1, 1, 1, 1, 1, 1, 1, 1, 1, 1, 1, 1, 1, 1, 1, 1, 1, 1, 1, 1, 1, 1, 1, 1, 1, 1, 1, 1, 1, 1, 1, 1, 1, 1, 1, 1, 1, 1, 1, 1, 1, 1, 1, 1, 1, 1, 1, 1, 1, 1, 1, 1, 1, 1, 1, 1, 1, 1, 1, 1, 1, 1, 1, 1, 1, 1, 1, 1, 1, 1, 1, 1, 1, 1, 1, 1, 1, 1, 1, 1, 1, 1, 1, 1, 1, 1, 1, 1, 1, 1, 1, 1, 1, 1, 1, 1, 1, 1, 1, 1, 1, 1, 1, 1, 1, 1, 1, 1, 1, 1, 1, 1, 1, 1, 1, 1, 1, 1, 1, 1, 1, 1, 1, 1, 1, 1, 1, 1, 1, 1, 1, 1, 1, 1, 1, 1, 1, 1, 1, 1, 1, 1, 1, 1, 1, 1, 1, 1, 1, 1, 1, 1, 1, 1, 1, 1, 1, 1, 1, 1, 1, 1, 1, 1, 1, 1, 1, 1, 1, 1, 1, 1, 1, 1, 1, 1, 1, 1, 1, 1, 1, 1, 1, 1, 1, 1, 1, 1, 1, 1, 1, 1, 1, 1, 1, 1, 1, 1, 1, 1, 1, 1, 1, 1, 1, 1, 1, 1, 1, 1, 1, 1, 1, 1, 1, 1, 1, 1, 1, 1, 1, 1, 1, 1, 1, 1, 1, 1, 1, 1, 1, 1, 1, 1, 1, 1, 1, 1, 1, 1, 1, 1, 1, 1, 1, 1, 1, 1, 1, 1, 1, 1, 1, 1, 1, 1, 1, 1, 1, 1, 1, 1, 1, 1, 1, 1, 1, 1, 1, 1, 1, 1, 1, 1, 1, 1, 1, 1, 1, 1, 1, 1, 1, 1, 1, 1, 1, 1, 1, 1, 1, 1, 1, 1, 1, 1, 1, 1, 1, 1, 1, 1, 1, 1, 1, 1, 1, 1, 1, 1, 1, 1, 1, 1, 1, 1, 1, 1, 1, 1, 1, 1, 1, 1, 1, 1, 1, 1, 1, 1, 1, 1, 1, 1, 1, 1, 1, 1, 1, 1, 1, 1, 1, 1, 1, 1, 1, 1, 1, 1, 1, 1, 1, 1])
_uv = me_cube_024.uv_layers.new(name='UVMap')
_uv.uv.foreach_set('vector', [0.3375, 0.07763, 0.5433, 0.07773, 0.5433, 0.3275, 0.3375, 0.3274, 0.5712, 0.3515, 0.5712, 0.655, 0.4361, 0.6555, 0.4361, 0.352, 0.2719, 0.3153, 0.03656, 0.3153, 0.03656, 0.0362, 0.2719, 0.03618, 0.5712, 0.6555, 0.5712, 0.886, 0.4361, 0.8869, 0.4361, 0.6564, 0.1634, 0.3514, 0.2942, 0.365, 0.2942, 0.6871, 0.1634, 0.6736, 0.6154, 0.4239, 0.7504, 0.425, 0.7504, 0.7692, 0.6154, 0.7681, 0.03656, 0.3153, 0.2719, 0.3153, 0.3077, 0.3514, 0.0, 0.3514, 0.2719, 0.3153, 0.2719, 0.03618, 0.3077, 0.0, 0.3077, 0.3514, 0.03656, 0.0362, 0.03656, 0.3153, 0.0, 0.3514, 0.0, 3.019e-05, 0.2719, 0.03618, 0.03656, 0.0362, 0.0, 3.019e-05, 0.3077, 0.0, 0.13, 0.5864, 0.13, 0.3575, 0.1634, 0.3514, 0.1634, 0.6736, 0.5433, 0.07773, 0.3375, 0.07763, 0.3077, 0.0, 0.6154, 0.0001476, 0.5433, 0.3275, 0.5433, 0.07773, 0.6154, 0.0001476, 0.6154, 0.3515, 0.6145, 0.3863, 0.6145, 0.5893, 0.5712, 0.655, 0.5712, 0.3515, 0.9516, 0.4239, 0.9516, 0.9929, 0.9464, 0.993, 0.9464, 0.424, 0.9464, 0.424, 0.9464, 0.993, 0.9415, 0.9932, 0.9415, 0.4242, 0.9415, 0.4242, 0.9415, 0.9932, 0.9369, 0.9936, 0.9369, 0.4246, 0.9369, 0.4246, 0.9369, 0.9936, 0.933, 0.9942, 0.933, 0.4252, 0.933, 0.424, 0.933, 0.9998, 0.929, 0.9999, 0.929, 0.4241, 0.929, 0.4241, 0.929, 0.9999, 0.9244, 0.9999, 0.9244, 0.4242, 0.9244, 0.4242, 0.9244, 0.9999, 0.9194, 1.0, 0.9194, 0.4243, 0.9194, 0.4243, 0.9194, 1.0, 0.9142, 1.0, 0.9142, 0.4243, 0.9142, 0.4243, 0.9142, 1.0, 0.909, 1.0, 0.909, 0.4243, 0.909, 0.4243, 0.909, 1.0, 0.904, 0.9999, 0.904, 0.4242, 0.904, 0.4242, 0.904, 0.9999, 0.8995, 0.9999, 0.8995, 0.4241, 0.8995, 0.4241, 0.8995, 0.9999, 0.8954, 0.9997, 0.8954, 0.424, 0.8954, 0.424, 0.8954, 0.9997, 0.8922, 0.9996, 0.8922, 0.4239, 1.0, 0.4239, 1.0, 0.8563, 0.9954, 0.8579, 0.9954, 0.4255, 0.9954, 0.4255, 0.9954, 0.8579, 0.9905, 0.859, 0.9905, 0.4266, 0.9905, 0.4266, 0.9905, 0.859, 0.9853, 0.8593, 0.9853, 0.4269, 0.9853, 0.4269, 0.9853, 0.8593, 0.9801, 0.859, 0.9801, 0.4266, 0.9801, 0.4266, 0.9801, 0.859, 0.9751, 0.8581, 0.9751, 0.4257, 0.9751, 0.4257, 0.9751, 0.8581, 0.9705, 0.8565, 0.9705, 0.4241, 0.8922, 0.4244, 0.8922, 0.9999, 0.8888, 0.9997, 0.8888, 0.4242, 0.8888, 0.4242, 0.8888, 0.9997, 0.8848, 0.9996, 0.8848, 0.4241, 0.8848, 0.4241, 0.8848, 0.9996, 0.8801, 0.9995, 0.8801, 0.424, 0.8801, 0.424, 0.8801, 0.9995, 0.8751, 0.9994, 0.8751, 0.4239, 0.8751, 0.4239, 0.8751, 0.9994, 0.87, 0.9994, 0.87, 0.4239, 0.87, 0.4239, 0.87, 0.9994, 0.8648, 0.9995, 0.8648, 0.4239, 0.8648, 0.4239, 0.8648, 0.9995, 0.8598, 0.9995, 0.8598, 0.424, 0.8598, 0.424, 0.8598, 0.9995, 0.8553, 0.9996, 0.8553, 0.4241, 0.8553, 0.4241, 0.8553, 0.9996, 0.8513, 0.9998, 0.8513, 0.4242, 0.9705, 0.425, 0.9705, 0.994, 0.9664, 0.9935, 0.9664, 0.4245, 0.9664, 0.4245, 0.9664, 0.9935, 0.9618, 0.9932, 0.9618, 0.4242, 0.6183, 0.8079, 0.6164, 0.8031, 0.6154, 0.798, 0.6154, 0.7928, 0.6164, 0.7878, 0.6183, 0.783, 0.6211, 0.7787, 0.6247, 0.775, 0.629, 0.7721, 0.6337, 0.7702, 0.6387, 0.7692, 0.6438, 0.7692, 0.6488, 0.7702, 0.6535, 0.7722, 0.6577, 0.7751, 0.6613, 0.7788, 0.6641, 0.7832, 0.6661, 0.788, 0.6671, 0.7931, 0.6671, 0.7982, 0.6661, 0.8033, 0.6641, 0.8081, 0.6613, 0.8124, 0.6577, 0.8161, 0.6535, 0.8189, 0.6488, 0.8209, 0.6438, 0.8219, 0.6387, 0.8219, 0.6337, 0.8209, 0.629, 0.8188, 0.6247, 0.8159, 0.6211, 0.8123, 0.9618, 0.4242, 0.9618, 0.9932, 0.9568, 0.993, 0.9568, 0.4239, 0.9568, 0.4239, 0.9568, 0.993, 0.9516, 0.9929, 0.9516, 0.4239, 0.7113, 0.7829, 0.713, 0.7877, 0.7139, 0.7928, 0.7139, 0.798, 0.713, 0.8031, 0.7113, 0.8079, 0.7087, 0.8122, 0.7054, 0.8159, 0.7016, 0.8188, 0.6973, 0.8208, 0.6928, 0.8219, 0.6882, 0.8219, 0.6837, 0.8209, 0.6794, 0.819, 0.6756, 0.8161, 0.6723, 0.8125, 0.6697, 0.8082, 0.668, 0.8034, 0.6671, 0.7983, 0.6671, 0.7931, 0.668, 0.788, 0.6697, 0.7832, 0.6723, 0.7789, 0.6756, 0.7752, 0.6794, 0.7723, 0.6837, 0.7703, 0.6882, 0.7692, 0.6928, 0.7692, 0.6973, 0.7702, 0.7016, 0.7721, 0.7054, 0.775, 0.7087, 0.7786, 0.2116, 0.7894, 0.198, 0.7896, 0.2021, 0.7745, 0.2155, 0.7743, 0.1286, 0.7758, 0.1056, 0.7696, 0.1087, 0.7544, 0.1294, 0.7601, 0.1294, 0.7601, 0.1087, 0.7544, 0.113, 0.7334, 0.1298, 0.7383, 0.1298, 0.7383, 0.113, 0.7334, 0.1173, 0.7121, 0.13, 0.7164, 0.13, 0.7164, 0.1173, 0.7121, 0.1205, 0.6964, 0.1297, 0.7, 0.198, 0.8045, 0.1894, 0.8045, 0.1911, 0.7893, 0.198, 0.7894, 0.198, 0.7894, 0.1911, 0.7893, 0.1889, 0.7743, 0.1962, 0.7744, 0.4361, 0.4273, 0.4282, 0.4308, 0.4252, 0.4157, 0.4354, 0.4117, 0.4354, 0.4117, 0.4252, 0.4157, 0.4209, 0.3947, 0.435, 0.39, 0.435, 0.39, 0.4209, 0.3947, 0.4166, 0.3734, 0.4348, 0.368, 0.4348, 0.368, 0.4166, 0.3734, 0.4133, 0.3576, 0.435, 0.3515, 0.2155, 0.8045, 0.203, 0.8047, 0.198, 0.7896, 0.2116, 0.7894, 0.8833, 0.3741, 0.8833, 0.3611, 0.8984, 0.3564, 0.8985, 0.3691, 0.1056, 0.7696, 0.08752, 0.7602, 0.09199, 0.7457, 0.1087, 0.7544, 0.1087, 0.7544, 0.09199, 0.7457, 0.09813, 0.7256, 0.113, 0.7334, 0.113, 0.7334, 0.09813, 0.7256, 0.1043, 0.7053, 0.1173, 0.7121, 0.1173, 0.7121, 0.1043, 0.7053, 0.1088, 0.6903, 0.1205, 0.6964, 0.1894, 0.8045, 0.1787, 0.8046, 0.1809, 0.7893, 0.1911, 0.7893, 0.1674, 0.6918, 0.1651, 0.7016, 0.1496, 0.6973, 0.1521, 0.6871, 0.4282, 0.4308, 0.4165, 0.4368, 0.4122, 0.4224, 0.4252, 0.4157, 0.4252, 0.4157, 0.4122, 0.4224, 0.4061, 0.4024, 0.4209, 0.3947, 0.4209, 0.3947, 0.4061, 0.4024, 0.3999, 0.3821, 0.4166, 0.3734, 0.4166, 0.3734, 0.3999, 0.3821, 0.3952, 0.367, 0.4133, 0.3576, 0.8682, 0.3685, 0.8681, 0.3558, 0.8833, 0.3611, 0.8833, 0.3741, 0.8833, 0.3611, 0.8832, 0.3449, 0.8984, 0.3406, 0.8984, 0.3564, 0.08752, 0.7602, 0.07045, 0.7474, 0.07621, 0.7339, 0.09199, 0.7457, 0.09199, 0.7457, 0.07621, 0.7339, 0.0841, 0.7151, 0.09813, 0.7256, 0.09813, 0.7256, 0.0841, 0.7151, 0.09201, 0.6962, 0.1043, 0.7053, 0.1043, 0.7053, 0.09201, 0.6962, 0.09781, 0.6821, 0.1088, 0.6903, 0.1787, 0.6972, 0.1767, 0.7091, 0.1632, 0.7129, 0.1651, 0.7016, 0.1651, 0.7016, 0.1632, 0.7129, 0.1476, 0.7092, 0.1496, 0.6973, 0.4165, 0.4368, 0.4055, 0.4451, 0.3999, 0.4316, 0.4122, 0.4224, 0.4122, 0.4224, 0.3999, 0.4316, 0.392, 0.4129, 0.4061, 0.4024, 0.4061, 0.4024, 0.392, 0.4129, 0.3841, 0.3939, 0.3999, 0.3821, 0.3999, 0.3821, 0.3841, 0.3939, 0.3782, 0.3798, 0.3952, 0.367, 0.8681, 0.3558, 0.8681, 0.34, 0.8832, 0.3449, 0.8833, 0.3611, 0.8832, 0.3449, 0.8831, 0.3257, 0.8983, 0.322, 0.8984, 0.3406, 0.07045, 0.7474, 0.0547, 0.7315, 0.06164, 0.7192, 0.07621, 0.7339, 0.07621, 0.7339, 0.06164, 0.7192, 0.07115, 0.702, 0.0841, 0.7151, 0.0841, 0.7151, 0.07115, 0.702, 0.08067, 0.6847, 0.09201, 0.6962, 0.09201, 0.6962, 0.08067, 0.6847, 0.08766, 0.6719, 0.09781, 0.6821, 0.1767, 0.7091, 0.1751, 0.7225, 0.1616, 0.7258, 0.1632, 0.7129, 0.1632, 0.7129, 0.1616, 0.7258, 0.146, 0.7227, 0.1476, 0.7092, 0.1476, 0.7092, 0.146, 0.7227, 0.1323, 0.7139, 0.1342, 0.6989, 0.3999, 0.4316, 0.3885, 0.4431, 0.3791, 0.426, 0.392, 0.4129, 0.392, 0.4129, 0.3791, 0.426, 0.3695, 0.4086, 0.3841, 0.3939, 0.3841, 0.3939, 0.3695, 0.4086, 0.3624, 0.3957, 0.3782, 0.3798, 0.8681, 0.34, 0.868, 0.3214, 0.8831, 0.3257, 0.8832, 0.3449, 0.8831, 0.3257, 0.8831, 0.304, 0.8982, 0.3009, 0.8983, 0.322, 0.0547, 0.7315, 0.04053, 0.7127, 0.04854, 0.7018, 0.06164, 0.7192, 0.06164, 0.7192, 0.04854, 0.7018, 0.05951, 0.6866, 0.07115, 0.702, 0.07115, 0.702, 0.05951, 0.6866, 0.07048, 0.6712, 0.08067, 0.6847, 0.08067, 0.6847, 0.07048, 0.6712, 0.07854, 0.6598, 0.08766, 0.6719, 0.1751, 0.7225, 0.1739, 0.7372, 0.1605, 0.7399, 0.1616, 0.7258, 0.1616, 0.7258, 0.1605, 0.7399, 0.1448, 0.7374, 0.146, 0.7227, 0.146, 0.7227, 0.1448, 0.7374, 0.131, 0.7303, 0.1323, 0.7139, 0.3885, 0.4431, 0.3784, 0.4566, 0.3674, 0.4414, 0.3791, 0.426, 0.3791, 0.426, 0.3674, 0.4414, 0.3564, 0.426, 0.3695, 0.4086, 0.3695, 0.4086, 0.3564, 0.426, 0.3483, 0.4144, 0.3624, 0.3957, 0.868, 0.3214, 0.868, 0.3003, 0.8831, 0.304, 0.8831, 0.3257, 0.8831, 0.304, 0.8831, 0.2801, 0.8982, 0.2776, 0.8982, 0.3009, 0.04053, 0.7127, 0.02819, 0.6914, 0.03713, 0.6821, 0.04854, 0.7018, 0.04854, 0.7018, 0.03713, 0.6821, 0.04936, 0.6691, 0.05951, 0.6866, 0.05951, 0.6866, 0.04936, 0.6691, 0.06161, 0.6559, 0.07048, 0.6712, 0.07048, 0.6712, 0.06161, 0.6559, 0.07059, 0.646, 0.07854, 0.6598, 0.1739, 0.7372, 0.1732, 0.753, 0.1598, 0.755, 0.1605, 0.7399, 0.1605, 0.7399, 0.1598, 0.755, 0.1441, 0.7531, 0.1448, 0.7374, 0.1448, 0.7374, 0.1441, 0.7531, 0.1302, 0.7479, 0.131, 0.7303, 0.3784, 0.4566, 0.3695, 0.4719, 0.3573, 0.4589, 0.3674, 0.4414, 0.3674, 0.4414, 0.3573, 0.4589, 0.345, 0.4457, 0.3564, 0.426, 0.3564, 0.426, 0.345, 0.4457, 0.3359, 0.4358, 0.3483, 0.4144, 0.868, 0.3003, 0.8679, 0.277, 0.8831, 0.2801, 0.8831, 0.304, 0.8831, 0.2801, 0.883, 0.2544, 0.8982, 0.2526, 0.8982, 0.2776, 0.02819, 0.6914, 0.01789, 0.6679, 0.0276, 0.6603, 0.03713, 0.6821, 0.03713, 0.6821, 0.0276, 0.6603, 0.04089, 0.6497, 0.04936, 0.6691, 0.04936, 0.6691, 0.04089, 0.6497, 0.0542, 0.639, 0.06161, 0.6559, 0.06161, 0.6559, 0.0542, 0.639, 0.06395, 0.6309, 0.07059, 0.646, 0.1732, 0.753, 0.1729, 0.7695, 0.1596, 0.7708, 0.1598, 0.755, 0.1598, 0.755, 0.1596, 0.7708, 0.1439, 0.7696, 0.1441, 0.7531, 0.1441, 0.7531, 0.1439, 0.7696, 0.13, 0.7664, 0.1302, 0.7479, 0.3695, 0.4719, 0.3621, 0.4888, 0.3488, 0.4783, 0.3573, 0.4589, 0.3573, 0.4589, 0.3488, 0.4783, 0.3355, 0.4675, 0.345, 0.4457, 0.345, 0.4457, 0.3355, 0.4675, 0.3256, 0.4593, 0.3359, 0.4358, 0.8679, 0.277, 0.8679, 0.2519, 0.883, 0.2544, 0.8831, 0.2801, 0.883, 0.2544, 0.883, 0.2273, 0.8982, 0.2262, 0.8982, 0.2526, 0.01789, 0.6679, 0.009798, 0.6426, 0.02012, 0.637, 0.0276, 0.6603, 0.0276, 0.6603, 0.02012, 0.637, 0.03424, 0.629, 0.04089, 0.6497, 0.04089, 0.6497, 0.03424, 0.629, 0.04838, 0.6208, 0.0542, 0.639, 0.0542, 0.639, 0.04838, 0.6208, 0.05874, 0.6146, 0.06395, 0.6309, 0.1729, 0.7695, 0.1732, 0.7865, 0.1598, 0.7871, 0.1596, 0.7708, 0.1596, 0.7708, 0.1598, 0.7871, 0.1441, 0.7866, 0.1439, 0.7696, 0.1439, 0.7696, 0.1441, 0.7866, 0.1302, 0.7854, 0.13, 0.7664, 0.3621, 0.4888, 0.3563, 0.507, 0.3422, 0.4991, 0.3488, 0.4783, 0.3488, 0.4783, 0.3422, 0.4991, 0.328, 0.4908, 0.3355, 0.4675, 0.3355, 0.4675, 0.328, 0.4908, 0.3175, 0.4846, 0.3256, 0.4593, 0.8679, 0.2519, 0.8679, 0.2256, 0.883, 0.2273, 0.883, 0.2544, 0.883, 0.2273, 0.883, 0.1993, 0.8982, 0.199, 0.8982, 0.2262, 0.009798, 0.6426, 0.004062, 0.616, 0.01482, 0.6123, 0.02012, 0.637, 0.02012, 0.637, 0.01482, 0.6123, 0.02953, 0.6071, 0.03424, 0.629, 0.03424, 0.629, 0.02953, 0.6071, 0.04425, 0.6016, 0.04838, 0.6208, 0.04838, 0.6208, 0.04425, 0.6016, 0.05505, 0.5974, 0.05874, 0.6146, 0.1732, 0.7865, 0.1739, 0.8037, 0.1605, 0.8035, 0.1598, 0.7871, 0.1598, 0.7871, 0.1605, 0.8035, 0.1448, 0.8038, 0.1441, 0.7866, 0.1441, 0.7866, 0.1448, 0.8038, 0.131, 0.8046, 0.1302, 0.7854, 0.3563, 0.507, 0.3521, 0.5262, 0.3375, 0.5209, 0.3422, 0.4991, 0.3422, 0.4991, 0.3375, 0.5209, 0.3227, 0.5155, 0.328, 0.4908, 0.328, 0.4908, 0.3227, 0.5155, 0.3118, 0.5112, 0.3175, 0.4846, 0.8679, 0.2256, 0.8679, 0.1984, 0.883, 0.1993, 0.883, 0.2273, 0.883, 0.1993, 0.883, 0.1709, 0.8982, 0.1713, 0.8982, 0.199, 0.004062, 0.616, 0.0007776, 0.5885, 0.01178, 0.5869, 0.01482, 0.6123, 0.01482, 0.6123, 0.01178, 0.5869, 0.02683, 0.5844, 0.02953, 0.6071, 0.02953, 0.6071, 0.02683, 0.5844, 0.04189, 0.5818, 0.04425, 0.6016, 0.04425, 0.6016, 0.04189, 0.5818, 0.05293, 0.5797, 0.05505, 0.5974, 0.1739, 0.8037, 0.1751, 0.8208, 0.1616, 0.8199, 0.1605, 0.8035, 0.1605, 0.8035, 0.1616, 0.8199, 0.146, 0.821, 0.1448, 0.8038, 0.1448, 0.8038, 0.146, 0.821, 0.1323, 0.8237, 0.131, 0.8046, 0.3521, 0.5262, 0.3498, 0.546, 0.3348, 0.5436, 0.3375, 0.5209, 0.3375, 0.5209, 0.3348, 0.5436, 0.3197, 0.5409, 0.3227, 0.5155, 0.3227, 0.5155, 0.3197, 0.5409, 0.3085, 0.5387, 0.3118, 0.5112, 0.8679, 0.1984, 0.8679, 0.1707, 0.883, 0.1709, 0.883, 0.1993, 0.883, 0.1709, 0.883, 0.1426, 0.8982, 0.1437, 0.8982, 0.1713, 0.0007776, 0.5885, 0.0, 0.5605, 0.01106, 0.561, 0.01178, 0.5869, 0.01178, 0.5869, 0.01106, 0.561, 0.02619, 0.5615, 0.02683, 0.5844, 0.02683, 0.5844, 0.02619, 0.5615, 0.04133, 0.5617, 0.04189, 0.5818, 0.04189, 0.5818, 0.04133, 0.5617, 0.05243, 0.5617, 0.05293, 0.5797, 0.1751, 0.8208, 0.1767, 0.8375, 0.1632, 0.8359, 0.1616, 0.8199, 0.1616, 0.8199, 0.1632, 0.8359, 0.1476, 0.8377, 0.146, 0.821, 0.146, 0.821, 0.1476, 0.8377, 0.1342, 0.8423, 0.1323, 0.8237, 0.3498, 0.546, 0.3492, 0.566, 0.3341, 0.5665, 0.3348, 0.5436, 0.3348, 0.5436, 0.3341, 0.5665, 0.3189, 0.5668, 0.3197, 0.5409, 0.3197, 0.5409, 0.3189, 0.5668, 0.3077, 0.5667, 0.3085, 0.5387, 0.8679, 0.1707, 0.8679, 0.1431, 0.883, 0.1426, 0.883, 0.1709, 0.883, 0.1426, 0.8831, 0.1148, 0.8982, 0.1167, 0.8982, 0.1437, 0.0, 0.5605, 0.001743, 0.5326, 0.01267, 0.5352, 0.01106, 0.561, 0.01106, 0.561, 0.01267, 0.5352, 0.02762, 0.5386, 0.02619, 0.5615, 0.02619, 0.5615, 0.02762, 0.5386, 0.04259, 0.5417, 0.04133, 0.5617, 0.04133, 0.5617, 0.04259, 0.5417, 0.05356, 0.5438, 0.05243, 0.5617, 0.1767, 0.8375, 0.1787, 0.8535, 0.1651, 0.8512, 0.1632, 0.8359, 0.1632, 0.8359, 0.1651, 0.8512, 0.1496, 0.8537, 0.1476, 0.8377, 0.1476, 0.8377, 0.1496, 0.8537, 0.1364, 0.8602, 0.1342, 0.8423, 0.3492, 0.566, 0.3505, 0.5861, 0.3355, 0.5894, 0.3341, 0.5665, 0.3341, 0.5665, 0.3355, 0.5894, 0.3205, 0.5925, 0.3189, 0.5668, 0.3189, 0.5668, 0.3205, 0.5925, 0.3095, 0.5945, 0.3077, 0.5667, 0.8679, 0.1431, 0.8679, 0.1161, 0.8831, 0.1148, 0.883, 0.1426, 0.8831, 0.1148, 0.8831, 0.08803, 0.8982, 0.09066, 0.8982, 0.1167, 0.001743, 0.5326, 0.005976, 0.5053, 0.01659, 0.51, 0.01267, 0.5352, 0.01267, 0.5352, 0.01659, 0.51, 0.0311, 0.5161, 0.02762, 0.5386, 0.02762, 0.5386, 0.0311, 0.5161, 0.04563, 0.522, 0.04259, 0.5417, 0.04259, 0.5417, 0.04563, 0.522, 0.05628, 0.5262, 0.05356, 0.5438, 0.6017, 0.6555, 0.6016, 0.669, 0.5865, 0.6711, 0.5866, 0.6582, 0.1651, 0.8512, 0.1674, 0.8657, 0.1521, 0.8688, 0.1496, 0.8537, 0.1496, 0.8537, 0.1521, 0.8688, 0.1391, 0.8771, 0.1364, 0.8602, 0.3505, 0.5861, 0.3535, 0.6058, 0.339, 0.6119, 0.3355, 0.5894, 0.3355, 0.5894, 0.339, 0.6119, 0.3245, 0.6178, 0.3205, 0.5925, 0.3205, 0.5925, 0.3245, 0.6178, 0.3137, 0.6219, 0.3095, 0.5945, 0.8679, 0.1161, 0.868, 0.09005, 0.8831, 0.08803, 0.8831, 0.1148, 0.8831, 0.08803, 0.8831, 0.06276, 0.8983, 0.06606, 0.8982, 0.09066, 0.005976, 0.5053, 0.01263, 0.4789, 0.02274, 0.4856, 0.01659, 0.51, 0.01659, 0.51, 0.02274, 0.4856, 0.03657, 0.4944, 0.0311, 0.5161, 0.0311, 0.5161, 0.03657, 0.4944, 0.05041, 0.5031, 0.04563, 0.522, 0.04563, 0.522, 0.05041, 0.5031, 0.06057, 0.5092, 0.05628, 0.5262, 0.6016, 0.669, 0.6015, 0.6833, 0.5864, 0.6848, 0.5865, 0.6711, 0.1674, 0.8657, 0.1701, 0.879, 0.1548, 0.8826, 0.1521, 0.8688, 0.1521, 0.8688, 0.1548, 0.8826, 0.1422, 0.8926, 0.1391, 0.8771, 0.3535, 0.6058, 0.3583, 0.6247, 0.3445, 0.6336, 0.339, 0.6119, 0.339, 0.6119, 0.3445, 0.6336, 0.3306, 0.6422, 0.3245, 0.6178, 0.3245, 0.6178, 0.3306, 0.6422, 0.3204, 0.6482, 0.3137, 0.6219, 0.868, 0.09005, 0.868, 0.06546, 0.8831, 0.06276, 0.8831, 0.08803, 0.8831, 0.06276, 0.8832, 0.0394, 0.8984, 0.04333, 0.8983, 0.06606, 0.01263, 0.4789, 0.02158, 0.454, 0.03102, 0.4626, 0.02274, 0.4856, 0.02274, 0.4856, 0.03102, 0.4626, 0.04393, 0.474, 0.03657, 0.4944, 0.03657, 0.4944, 0.04393, 0.474, 0.05686, 0.4852, 0.05041, 0.5031, 0.05041, 0.5031, 0.05686, 0.4852, 0.06633, 0.4932, 0.06057, 0.5092, 0.6015, 0.6833, 0.6015, 0.6981, 0.5864, 0.699, 0.5864, 0.6848, 0.5864, 0.6848, 0.5864, 0.699, 0.5712, 0.6986, 0.5713, 0.6838, 0.3683, 0.618, 0.3741, 0.634, 0.3647, 0.6426, 0.3583, 0.6247, 0.3583, 0.6247, 0.3647, 0.6426, 0.3519, 0.654, 0.3445, 0.6336, 0.3445, 0.6336, 0.3519, 0.654, 0.3389, 0.6652, 0.3306, 0.6422, 0.3306, 0.6422, 0.3389, 0.6652, 0.3293, 0.6731, 0.3204, 0.6482, 0.868, 0.06546, 0.8681, 0.04273, 0.8832, 0.0394, 0.8831, 0.06276, 0.8832, 0.0394, 0.8833, 0.01836, 0.8984, 0.02286, 0.8984, 0.04333, 0.02158, 0.454, 0.03269, 0.431, 0.04129, 0.4413, 0.03102, 0.4626, 0.03102, 0.4626, 0.04129, 0.4413, 0.05306, 0.455, 0.04393, 0.474, 0.04393, 0.474, 0.05306, 0.455, 0.06485, 0.4686, 0.05686, 0.4852, 0.05686, 0.4852, 0.06485, 0.4686, 0.07349, 0.4783, 0.06633, 0.4932, 0.6015, 0.6981, 0.6015, 0.7132, 0.5864, 0.7134, 0.5864, 0.699, 0.5864, 0.699, 0.5864, 0.7134, 0.5712, 0.7137, 0.5712, 0.6986, 0.3741, 0.634, 0.3812, 0.6488, 0.3727, 0.6592, 0.3647, 0.6426, 0.3647, 0.6426, 0.3727, 0.6592, 0.361, 0.673, 0.3519, 0.654, 0.3519, 0.654, 0.361, 0.673, 0.3492, 0.6865, 0.3389, 0.6652, 0.3389, 0.6652, 0.3492, 0.6865, 0.3404, 0.6961, 0.3293, 0.6731, 0.8681, 0.04273, 0.8681, 0.02225, 0.8833, 0.01836, 0.8832, 0.0394, 0.8833, 0.01836, 0.8833, 0.0, 0.8985, 0.004987, 0.8984, 0.02286, 0.03269, 0.431, 0.04576, 0.4103, 0.05338, 0.4221, 0.04129, 0.4413, 0.04129, 0.4413, 0.05338, 0.4221, 0.0638, 0.438, 0.05306, 0.455, 0.05306, 0.455, 0.0638, 0.438, 0.07425, 0.4537, 0.06485, 0.4686, 0.06485, 0.4686, 0.07425, 0.4537, 0.0819, 0.465, 0.07349, 0.4783, 0.6015, 0.7132, 0.6015, 0.7283, 0.5864, 0.7279, 0.5864, 0.7134, 0.5864, 0.7134, 0.5864, 0.7279, 0.5712, 0.7288, 0.5712, 0.7137, 0.3812, 0.6488, 0.3896, 0.6622, 0.3821, 0.6741, 0.3727, 0.6592, 0.3727, 0.6592, 0.3821, 0.6741, 0.3717, 0.69, 0.361, 0.673, 0.361, 0.673, 0.3717, 0.69, 0.3613, 0.7056, 0.3492, 0.6865, 0.3492, 0.6865, 0.3613, 0.7056, 0.3535, 0.7168, 0.3404, 0.6961, 0.8681, 0.02225, 0.8682, 0.00438, 0.8833, 0.0, 0.8833, 0.01836, 0.2783, 0.78, 0.2781, 0.7623, 0.2933, 0.7607, 0.2935, 0.7779, 0.04576, 0.4103, 0.06057, 0.3922, 0.06707, 0.4054, 0.05338, 0.4221, 0.05338, 0.4221, 0.06707, 0.4054, 0.07597, 0.4231, 0.0638, 0.438, 0.0638, 0.438, 0.07597, 0.4231, 0.08489, 0.4407, 0.07425, 0.4537, 0.07425, 0.4537, 0.08489, 0.4407, 0.09144, 0.4533, 0.0819, 0.465, 0.6015, 0.7283, 0.6015, 0.7431, 0.5864, 0.7421, 0.5864, 0.7279, 0.5864, 0.7279, 0.5864, 0.7421, 0.5712, 0.7436, 0.5712, 0.7288, 0.3896, 0.6622, 0.3992, 0.6738, 0.3928, 0.6871, 0.3821, 0.6741, 0.3821, 0.6741, 0.3928, 0.6871, 0.3839, 0.7049, 0.3717, 0.69, 0.3717, 0.69, 0.3839, 0.7049, 0.3749, 0.7224, 0.3613, 0.7056, 0.3613, 0.7056, 0.3749, 0.7224, 0.3683, 0.735, 0.3535, 0.7168, 0.2632, 0.7778, 0.263, 0.7606, 0.2781, 0.7623, 0.2783, 0.78, 0.2781, 0.7623, 0.2779, 0.7435, 0.2931, 0.7424, 0.2933, 0.7607, 0.06057, 0.3922, 0.07686, 0.377, 0.08213, 0.3913, 0.06707, 0.4054, 0.06707, 0.4054, 0.08213, 0.3913, 0.08936, 0.4106, 0.07597, 0.4231, 0.07597, 0.4231, 0.08936, 0.4106, 0.09661, 0.4298, 0.08489, 0.4407, 0.08489, 0.4407, 0.09661, 0.4298, 0.1019, 0.4435, 0.09144, 0.4533, 0.6015, 0.7431, 0.6015, 0.7574, 0.5864, 0.7557, 0.5864, 0.7421, 0.5864, 0.7421, 0.5864, 0.7557, 0.5713, 0.7579, 0.5712, 0.7436, 0.3992, 0.6738, 0.4097, 0.6836, 0.4045, 0.698, 0.3928, 0.6871, 0.3928, 0.6871, 0.4045, 0.698, 0.3973, 0.7173, 0.3839, 0.7049, 0.3839, 0.7049, 0.3973, 0.7173, 0.39, 0.7364, 0.3749, 0.7224, 0.3749, 0.7224, 0.39, 0.7364, 0.3846, 0.7501, 0.3683, 0.735, 0.263, 0.7606, 0.2628, 0.7423, 0.2779, 0.7435, 0.2781, 0.7623, 0.2779, 0.7435, 0.2778, 0.724, 0.293, 0.7234, 0.2931, 0.7424, 0.07686, 0.377, 0.09435, 0.3651, 0.09831, 0.3803, 0.08213, 0.3913, 0.08213, 0.3913, 0.09831, 0.3803, 0.1037, 0.4008, 0.08936, 0.4106, 0.08936, 0.4106, 0.1037, 0.4008, 0.1092, 0.4211, 0.09661, 0.4298, 0.09661, 0.4298, 0.1092, 0.4211, 0.1132, 0.4358, 0.1019, 0.4435, 0.6015, 0.7574, 0.6016, 0.7709, 0.5865, 0.7687, 0.5864, 0.7557, 0.5864, 0.7557, 0.5865, 0.7687, 0.5713, 0.7714, 0.5713, 0.7579, 0.4097, 0.6836, 0.4209, 0.6913, 0.4171, 0.7066, 0.4045, 0.698, 0.4045, 0.698, 0.4171, 0.7066, 0.4117, 0.7272, 0.3973, 0.7173, 0.3973, 0.7173, 0.4117, 0.7272, 0.4062, 0.7475, 0.39, 0.7364, 0.39, 0.7364, 0.4062, 0.7475, 0.4021, 0.7621, 0.3846, 0.7501, 0.2628, 0.7423, 0.2627, 0.7233, 0.2778, 0.724, 0.2779, 0.7435, 0.2778, 0.724, 0.2777, 0.7041, 0.2929, 0.704, 0.293, 0.7234, 0.09435, 0.3651, 0.1128, 0.3565, 0.1153, 0.3723, 0.09831, 0.3803, 0.09831, 0.3803, 0.1153, 0.3723, 0.1189, 0.3938, 0.1037, 0.4008, 0.1037, 0.4008, 0.1189, 0.3938, 0.1224, 0.415, 0.1092, 0.4211, 0.1092, 0.4211, 0.1224, 0.415, 0.1251, 0.4303, 0.1132, 0.4358, 0.6016, 0.7709, 0.6017, 0.7835, 0.5866, 0.7807, 0.5865, 0.7687, 0.5865, 0.7687, 0.5866, 0.7807, 0.5714, 0.784, 0.5713, 0.7714, 0.4209, 0.6913, 0.4328, 0.6968, 0.4303, 0.7128, 0.4171, 0.7066, 0.4171, 0.7066, 0.4303, 0.7128, 0.4268, 0.7342, 0.4117, 0.7272, 0.4117, 0.7272, 0.4268, 0.7342, 0.4232, 0.7554, 0.4062, 0.7475, 0.4062, 0.7475, 0.4232, 0.7554, 0.4205, 0.7707, 0.4021, 0.7621, 0.2627, 0.7233, 0.2626, 0.7039, 0.2777, 0.7041, 0.2778, 0.724, 0.2777, 0.7041, 0.2784, 0.6871, 0.2935, 0.6873, 0.2929, 0.704, 0.1128, 0.3565, 0.1289, 0.3514, 0.1295, 0.3678, 0.1153, 0.3723, 0.1153, 0.3723, 0.1295, 0.3678, 0.1299, 0.3899, 0.1189, 0.3938, 0.1189, 0.3938, 0.1299, 0.3899, 0.13, 0.4116, 0.1224, 0.415, 0.1224, 0.415, 0.13, 0.4116, 0.1297, 0.4273, 0.1251, 0.4303, 0.6017, 0.7835, 0.6015, 0.789, 0.5864, 0.785, 0.5866, 0.7807, 0.5866, 0.7807, 0.5864, 0.785, 0.5713, 0.7887, 0.5714, 0.784, 0.4328, 0.6968, 0.4361, 0.7002, 0.4355, 0.7167, 0.4303, 0.7128, 0.4303, 0.7128, 0.4355, 0.7167, 0.4352, 0.7387, 0.4268, 0.7342, 0.4268, 0.7342, 0.4352, 0.7387, 0.4351, 0.7604, 0.4232, 0.7554, 0.4232, 0.7554, 0.4351, 0.7604, 0.4353, 0.776, 0.4205, 0.7707, 0.2626, 0.7039, 0.2633, 0.6885, 0.2784, 0.6871, 0.2777, 0.7041, 0.2477, 0.6884, 0.2472, 0.7147, 0.232, 0.7138, 0.2324, 0.6882, 0.2324, 0.6882, 0.232, 0.7138, 0.2206, 0.7109, 0.2209, 0.6871, 0.8416, 0.8166, 0.8239, 0.811, 0.8239, 0.79, 0.8396, 0.7949, 0.8396, 0.7949, 0.8239, 0.79, 0.8294, 0.7687, 0.8431, 0.7729, 0.8431, 0.7729, 0.8294, 0.7687, 0.8391, 0.7528, 0.8513, 0.7565, 0.7141, 0.8178, 0.7139, 0.8014, 0.729, 0.8027, 0.7291, 0.8184, 0.7291, 0.8184, 0.729, 0.8027, 0.7442, 0.8017, 0.7443, 0.8179, 0.7531, 0.07566, 0.7369, 0.07886, 0.7364, 0.0635, 0.7544, 0.05993, 0.7544, 0.05993, 0.7364, 0.0635, 0.7335, 0.04232, 0.7542, 0.03819, 0.7542, 0.03819, 0.7335, 0.04232, 0.729, 0.02102, 0.7524, 0.01625, 0.7524, 0.01625, 0.729, 0.02102, 0.7242, 0.005288, 0.7495, 0.0, 0.2626, 0.6878, 0.2623, 0.7132, 0.2472, 0.7147, 0.2477, 0.6884, 0.2472, 0.7147, 0.2474, 0.7332, 0.2322, 0.7318, 0.232, 0.7138, 0.232, 0.7138, 0.2322, 0.7318, 0.2208, 0.7275, 0.2206, 0.7109, 0.8239, 0.811, 0.8117, 0.8025, 0.813, 0.7824, 0.8239, 0.79, 0.8239, 0.79, 0.813, 0.7824, 0.8199, 0.762, 0.8294, 0.7687, 0.8294, 0.7687, 0.8199, 0.762, 0.8306, 0.7469, 0.8391, 0.7528, 0.7139, 0.8014, 0.714, 0.7898, 0.7291, 0.7917, 0.729, 0.8027, 0.729, 0.8027, 0.7291, 0.7917, 0.7443, 0.7901, 0.7442, 0.8017, 0.7369, 0.07886, 0.7253, 0.08462, 0.7235, 0.06992, 0.7364, 0.0635, 0.7364, 0.0635, 0.7235, 0.06992, 0.7187, 0.04967, 0.7335, 0.04232, 0.7335, 0.04232, 0.7187, 0.04967, 0.7124, 0.02928, 0.729, 0.02102, 0.729, 0.02102, 0.7124, 0.02928, 0.7062, 0.01422, 0.7242, 0.005288, 0.2623, 0.7132, 0.2625, 0.7312, 0.2474, 0.7332, 0.2472, 0.7147, 0.2474, 0.7332, 0.2476, 0.7507, 0.2323, 0.7488, 0.2322, 0.7318, 0.8059, 0.3951, 0.8017, 0.3822, 0.8138, 0.3686, 0.8176, 0.3805, 0.8117, 0.8025, 0.8001, 0.7908, 0.8027, 0.772, 0.813, 0.7824, 0.813, 0.7824, 0.8027, 0.772, 0.8109, 0.753, 0.8199, 0.762, 0.8199, 0.762, 0.8109, 0.753, 0.8226, 0.7388, 0.8306, 0.7469, 0.714, 0.7898, 0.714, 0.7789, 0.7291, 0.7812, 0.7291, 0.7917, 0.7291, 0.7917, 0.7291, 0.7812, 0.7443, 0.7792, 0.7443, 0.7901, 0.7253, 0.08462, 0.7143, 0.09255, 0.7112, 0.07878, 0.7235, 0.06992, 0.7235, 0.06992, 0.7112, 0.07878, 0.7047, 0.05979, 0.7187, 0.04967, 0.7187, 0.04967, 0.7047, 0.05979, 0.6967, 0.04066, 0.7124, 0.02928, 0.7124, 0.02928, 0.6967, 0.04066, 0.6892, 0.02653, 0.7062, 0.01422, 0.2625, 0.7312, 0.2626, 0.7482, 0.2476, 0.7507, 0.2474, 0.7332, 0.7865, 0.387, 0.7825, 0.3706, 0.7978, 0.3662, 0.8017, 0.3822, 0.8017, 0.3822, 0.7978, 0.3662, 0.8102, 0.3538, 0.8138, 0.3686, 0.8001, 0.7908, 0.7893, 0.7763, 0.7931, 0.7591, 0.8027, 0.772, 0.8027, 0.772, 0.7931, 0.7591, 0.8026, 0.7416, 0.8109, 0.753, 0.8109, 0.753, 0.8026, 0.7416, 0.8151, 0.7286, 0.8226, 0.7388, 0.8226, 0.7388, 0.8151, 0.7286, 0.8273, 0.7235, 0.8345, 0.7332, 0.7291, 0.7812, 0.7291, 0.7716, 0.7443, 0.7692, 0.7443, 0.7792, 0.7143, 0.09255, 0.7041, 0.1025, 0.6998, 0.08992, 0.7112, 0.07878, 0.7112, 0.07878, 0.6998, 0.08992, 0.6917, 0.07252, 0.7047, 0.05979, 0.7047, 0.05979, 0.6917, 0.07252, 0.682, 0.05499, 0.6967, 0.04066, 0.6967, 0.04066, 0.682, 0.05499, 0.6733, 0.04202, 0.6892, 0.02653, 0.2626, 0.7482, 0.2626, 0.7639, 0.2476, 0.7668, 0.2476, 0.7507, 0.7825, 0.3706, 0.7789, 0.3513, 0.7943, 0.3474, 0.7978, 0.3662, 0.7978, 0.3662, 0.7943, 0.3474, 0.8069, 0.3364, 0.8102, 0.3538, 0.7893, 0.7763, 0.7796, 0.759, 0.7845, 0.7438, 0.7931, 0.7591, 0.7931, 0.7591, 0.7845, 0.7438, 0.795, 0.7282, 0.8026, 0.7416, 0.8026, 0.7416, 0.795, 0.7282, 0.8083, 0.7166, 0.8151, 0.7286, 0.8151, 0.7286, 0.8083, 0.7166, 0.8208, 0.712, 0.8273, 0.7235, 0.8679, 0.01655, 0.8635, 0.02544, 0.8488, 0.02217, 0.8534, 0.01289, 0.8534, 0.01289, 0.8488, 0.02217, 0.8359, 0.01037, 0.8409, 0.0, 0.6998, 0.08992, 0.6895, 0.1031, 0.6799, 0.08764, 0.6917, 0.07252, 0.6917, 0.07252, 0.6799, 0.08764, 0.6687, 0.072, 0.682, 0.05499, 0.682, 0.05499, 0.6687, 0.072, 0.659, 0.06041, 0.6733, 0.04202, 0.7684, 0.3658, 0.7649, 0.3469, 0.7789, 0.3513, 0.7825, 0.3706, 0.7789, 0.3513, 0.7757, 0.3293, 0.7912, 0.326, 0.7943, 0.3474, 0.7943, 0.3474, 0.7912, 0.326, 0.8041, 0.3166, 0.8069, 0.3364, 0.7796, 0.759, 0.7711, 0.7394, 0.7769, 0.7263, 0.7845, 0.7438, 0.7845, 0.7438, 0.7769, 0.7263, 0.7884, 0.713, 0.795, 0.7282, 0.795, 0.7282, 0.7884, 0.713, 0.8023, 0.703, 0.8083, 0.7166, 0.8083, 0.7166, 0.8023, 0.703, 0.8151, 0.699, 0.8208, 0.712, 0.8635, 0.02544, 0.8596, 0.03613, 0.8447, 0.03334, 0.8488, 0.02217, 0.8488, 0.02217, 0.8447, 0.03334, 0.8313, 0.02284, 0.8359, 0.01037, 0.6895, 0.1031, 0.6804, 0.1182, 0.6695, 0.1049, 0.6799, 0.08764, 0.6799, 0.08764, 0.6695, 0.1049, 0.657, 0.09141, 0.6687, 0.072, 0.6687, 0.072, 0.657, 0.09141, 0.6463, 0.0814, 0.659, 0.06041, 0.7649, 0.3469, 0.7618, 0.3256, 0.7757, 0.3293, 0.7789, 0.3513, 0.7757, 0.3293, 0.773, 0.3051, 0.7886, 0.3025, 0.7912, 0.326, 0.7912, 0.326, 0.7886, 0.3025, 0.8017, 0.2949, 0.8041, 0.3166, 0.7711, 0.7394, 0.7638, 0.7178, 0.7705, 0.7071, 0.7769, 0.7263, 0.7769, 0.7263, 0.7705, 0.7071, 0.7827, 0.6962, 0.7884, 0.713, 0.7884, 0.713, 0.7827, 0.6962, 0.7973, 0.6879, 0.8023, 0.703, 0.8023, 0.703, 0.7973, 0.6879, 0.8103, 0.6845, 0.8151, 0.699, 0.8596, 0.03613, 0.8562, 0.04843, 0.8411, 0.04619, 0.8447, 0.03334, 0.8447, 0.03334, 0.8411, 0.04619, 0.8273, 0.0372, 0.8313, 0.02284, 0.6804, 0.1182, 0.6727, 0.1349, 0.6607, 0.124, 0.6695, 0.1049, 0.6695, 0.1049, 0.6607, 0.124, 0.6471, 0.1129, 0.657, 0.09141, 0.657, 0.09141, 0.6471, 0.1129, 0.6356, 0.1046, 0.6463, 0.0814, 0.7618, 0.3256, 0.7592, 0.302, 0.773, 0.3051, 0.7757, 0.3293, 0.773, 0.3051, 0.7709, 0.2791, 0.7865, 0.2771, 0.7886, 0.3025, 0.7886, 0.3025, 0.7865, 0.2771, 0.7998, 0.2714, 0.8017, 0.2949, 0.7638, 0.7178, 0.7581, 0.6945, 0.7654, 0.6864, 0.7705, 0.7071, 0.7705, 0.7071, 0.7654, 0.6864, 0.7783, 0.678, 0.7827, 0.6962, 0.7827, 0.6962, 0.7783, 0.678, 0.7933, 0.6717, 0.7973, 0.6879, 0.7973, 0.6879, 0.7933, 0.6717, 0.8065, 0.669, 0.8103, 0.6845, 0.8562, 0.04843, 0.8533, 0.06215, 0.8381, 0.06052, 0.8411, 0.04619, 0.8411, 0.04619, 0.8381, 0.06052, 0.8239, 0.0532, 0.8273, 0.0372, 0.6727, 0.1349, 0.6665, 0.153, 0.6537, 0.1446, 0.6607, 0.124, 0.6607, 0.124, 0.6537, 0.1446, 0.6392, 0.1361, 0.6471, 0.1129, 0.6471, 0.1129, 0.6392, 0.1361, 0.6271, 0.1297, 0.6356, 0.1046, 0.7592, 0.302, 0.7571, 0.2767, 0.7709, 0.2791, 0.773, 0.3051, 0.7709, 0.2791, 0.7694, 0.2517, 0.785, 0.2505, 0.7865, 0.2771, 0.7865, 0.2771, 0.785, 0.2505, 0.7984, 0.2468, 0.7998, 0.2714, 0.7581, 0.6945, 0.7539, 0.6699, 0.7616, 0.6646, 0.7654, 0.6864, 0.7654, 0.6864, 0.7616, 0.6646, 0.775, 0.6589, 0.7783, 0.678, 0.7783, 0.678, 0.775, 0.6589, 0.7904, 0.6546, 0.7933, 0.6717, 0.7933, 0.6717, 0.7904, 0.6546, 0.8037, 0.6526, 0.8065, 0.669, 0.8533, 0.06215, 0.8509, 0.07705, 0.8357, 0.07608, 0.8381, 0.06052, 0.8381, 0.06052, 0.8357, 0.07608, 0.8212, 0.07057, 0.8239, 0.0532, 0.6665, 0.153, 0.662, 0.172, 0.6485, 0.1663, 0.6537, 0.1446, 0.6537, 0.1446, 0.6485, 0.1663, 0.6334, 0.1605, 0.6392, 0.1361, 0.6392, 0.1361, 0.6334, 0.1605, 0.6208, 0.1562, 0.6271, 0.1297, 0.7571, 0.2767, 0.7556, 0.25, 0.7694, 0.2517, 0.7709, 0.2791, 0.7694, 0.2517, 0.7684, 0.2234, 0.7841, 0.2229, 0.785, 0.2505, 0.785, 0.2505, 0.7841, 0.2229, 0.7975, 0.2213, 0.7984, 0.2468, 0.7539, 0.6699, 0.7513, 0.6445, 0.7594, 0.642, 0.7616, 0.6646, 0.7616, 0.6646, 0.7594, 0.642, 0.773, 0.6392, 0.775, 0.6589, 0.775, 0.6589, 0.773, 0.6392, 0.7886, 0.6369, 0.7904, 0.6546, 0.7904, 0.6546, 0.7886, 0.6369, 0.802, 0.6357, 0.8037, 0.6526, 0.8509, 0.07705, 0.8493, 0.09286, 0.8339, 0.0926, 0.8357, 0.07608, 0.8357, 0.07608, 0.8339, 0.0926, 0.8192, 0.08902, 0.8212, 0.07057, 0.662, 0.172, 0.6592, 0.1917, 0.6453, 0.1889, 0.6485, 0.1663, 0.6485, 0.1663, 0.6453, 0.1889, 0.6298, 0.1859, 0.6334, 0.1605, 0.6334, 0.1605, 0.6298, 0.1859, 0.6168, 0.1836, 0.6208, 0.1562, 0.7556, 0.25, 0.7547, 0.2225, 0.7684, 0.2234, 0.7694, 0.2517, 0.7684, 0.2234, 0.7681, 0.1947, 0.7838, 0.195, 0.7841, 0.2229, 0.7841, 0.2229, 0.7838, 0.195, 0.7972, 0.1955, 0.7975, 0.2213, 0.7513, 0.6445, 0.7504, 0.6187, 0.7585, 0.619, 0.7594, 0.642, 0.7594, 0.642, 0.7585, 0.619, 0.7723, 0.6191, 0.773, 0.6392, 0.773, 0.6392, 0.7723, 0.6191, 0.788, 0.6189, 0.7886, 0.6369, 0.7886, 0.6369, 0.788, 0.6189, 0.8014, 0.6184, 0.802, 0.6357, 0.8493, 0.09286, 0.8482, 0.1093, 0.8328, 0.1098, 0.8339, 0.0926, 0.8339, 0.0926, 0.8328, 0.1098, 0.818, 0.1082, 0.8192, 0.08902, 0.6592, 0.1917, 0.6581, 0.2118, 0.644, 0.2118, 0.6453, 0.1889, 0.6453, 0.1889, 0.644, 0.2118, 0.6284, 0.2117, 0.6298, 0.1859, 0.6298, 0.1859, 0.6284, 0.2117, 0.6154, 0.2115, 0.6168, 0.1836, 0.7547, 0.2225, 0.7544, 0.1945, 0.7681, 0.1947, 0.7684, 0.2234, 0.7681, 0.1947, 0.7684, 0.166, 0.7841, 0.1671, 0.7838, 0.195, 0.7838, 0.195, 0.7841, 0.1671, 0.7975, 0.1697, 0.7972, 0.1955, 0.7504, 0.6187, 0.7512, 0.5929, 0.7592, 0.5961, 0.7585, 0.619, 0.7585, 0.619, 0.7592, 0.5961, 0.7729, 0.599, 0.7723, 0.6191, 0.7723, 0.6191, 0.7729, 0.599, 0.7885, 0.6009, 0.788, 0.6189, 0.788, 0.6189, 0.7885, 0.6009, 0.8019, 0.6012, 0.8014, 0.6184, 0.8482, 0.1093, 0.8479, 0.1261, 0.8325, 0.1274, 0.8328, 0.1098, 0.8328, 0.1098, 0.8325, 0.1274, 0.8176, 0.1279, 0.818, 0.1082, 0.6581, 0.2118, 0.6588, 0.2319, 0.6449, 0.2348, 0.644, 0.2118, 0.644, 0.2118, 0.6449, 0.2348, 0.6293, 0.2375, 0.6284, 0.2117, 0.6284, 0.2117, 0.6293, 0.2375, 0.6164, 0.2394, 0.6154, 0.2115, 0.7544, 0.1945, 0.7547, 0.1667, 0.7684, 0.166, 0.7681, 0.1947, 0.7684, 0.166, 0.7694, 0.1379, 0.785, 0.1398, 0.7841, 0.1671, 0.7841, 0.1671, 0.785, 0.1398, 0.7984, 0.1444, 0.7975, 0.1697, 0.7512, 0.5929, 0.7536, 0.5676, 0.7614, 0.5736, 0.7592, 0.5961, 0.7592, 0.5961, 0.7614, 0.5736, 0.7748, 0.5793, 0.7729, 0.599, 0.7729, 0.599, 0.7748, 0.5793, 0.7902, 0.5833, 0.7885, 0.6009, 0.7885, 0.6009, 0.7902, 0.5833, 0.8035, 0.5844, 0.8019, 0.6012, 0.8479, 0.1261, 0.8482, 0.1431, 0.8328, 0.145, 0.8325, 0.1274, 0.8325, 0.1274, 0.8328, 0.145, 0.818, 0.1476, 0.8176, 0.1279, 0.6588, 0.2319, 0.6613, 0.2516, 0.6477, 0.2573, 0.6449, 0.2348, 0.6449, 0.2348, 0.6477, 0.2573, 0.6325, 0.2629, 0.6293, 0.2375, 0.6293, 0.2375, 0.6325, 0.2629, 0.6198, 0.2669, 0.6164, 0.2394, 0.7547, 0.1667, 0.7556, 0.1393, 0.7694, 0.1379, 0.7684, 0.166, 0.7694, 0.1379, 0.7709, 0.1109, 0.7865, 0.1135, 0.785, 0.1398, 0.785, 0.1398, 0.7865, 0.1135, 0.7998, 0.1201, 0.7984, 0.1444, 0.7536, 0.5676, 0.7577, 0.5431, 0.765, 0.5519, 0.7614, 0.5736, 0.7614, 0.5736, 0.765, 0.5519, 0.778, 0.5603, 0.7748, 0.5793, 0.7748, 0.5793, 0.778, 0.5603, 0.793, 0.5663, 0.7902, 0.5833, 0.7902, 0.5833, 0.793, 0.5663, 0.8062, 0.5681, 0.8035, 0.5844, 0.8482, 0.1431, 0.8493, 0.1598, 0.8339, 0.1625, 0.8328, 0.145, 0.8328, 0.145, 0.8339, 0.1625, 0.8192, 0.1671, 0.818, 0.1476, 0.6613, 0.2516, 0.6655, 0.2707, 0.6525, 0.2791, 0.6477, 0.2573, 0.6477, 0.2573, 0.6525, 0.2791, 0.6379, 0.2874, 0.6325, 0.2629, 0.6325, 0.2629, 0.6379, 0.2874, 0.6257, 0.2934, 0.6198, 0.2669, 0.7556, 0.1393, 0.7571, 0.113, 0.7709, 0.1109, 0.7694, 0.1379, 0.7709, 0.1109, 0.773, 0.08537, 0.7886, 0.08864, 0.7865, 0.1135, 0.7865, 0.1135, 0.7886, 0.08864, 0.8017, 0.09712, 0.7998, 0.1201, 0.7577, 0.5431, 0.7633, 0.52, 0.7701, 0.5313, 0.765, 0.5519, 0.765, 0.5519, 0.7701, 0.5313, 0.7824, 0.5423, 0.778, 0.5603, 0.778, 0.5603, 0.7824, 0.5423, 0.797, 0.5502, 0.793, 0.5663, 0.793, 0.5663, 0.797, 0.5502, 0.81, 0.5527, 0.8062, 0.5681, 0.8493, 0.1598, 0.8509, 0.176, 0.8357, 0.1794, 0.8339, 0.1625, 0.8339, 0.1625, 0.8357, 0.1794, 0.8212, 0.186, 0.8192, 0.1671, 0.6655, 0.2707, 0.6714, 0.2888, 0.6592, 0.2998, 0.6525, 0.2791, 0.6525, 0.2791, 0.6592, 0.2998, 0.6455, 0.3107, 0.6379, 0.2874, 0.6379, 0.2874, 0.6455, 0.3107, 0.6338, 0.3185, 0.6257, 0.2934, 0.7571, 0.113, 0.7592, 0.08818, 0.773, 0.08537, 0.7709, 0.1109, 0.773, 0.08537, 0.7757, 0.06178, 0.7912, 0.06568, 0.7886, 0.08864, 0.7886, 0.08864, 0.7912, 0.06568, 0.8041, 0.07589, 0.8017, 0.09712, 0.7633, 0.52, 0.7705, 0.4987, 0.7764, 0.5123, 0.7701, 0.5313, 0.7701, 0.5313, 0.7764, 0.5123, 0.7879, 0.5257, 0.7824, 0.5423, 0.7824, 0.5423, 0.7879, 0.5257, 0.8019, 0.5353, 0.797, 0.5502, 0.797, 0.5502, 0.8019, 0.5353, 0.8147, 0.5384, 0.81, 0.5527, 0.8509, 0.176, 0.8533, 0.1914, 0.8381, 0.1955, 0.8357, 0.1794, 0.8357, 0.1794, 0.8381, 0.1955, 0.8239, 0.204, 0.8212, 0.186, 0.6714, 0.2888, 0.6788, 0.3055, 0.6677, 0.3189, 0.6592, 0.2998, 0.6592, 0.2998, 0.6677, 0.3189, 0.655, 0.3322, 0.6455, 0.3107, 0.6455, 0.3107, 0.655, 0.3322, 0.6441, 0.3418, 0.6338, 0.3185, 0.7592, 0.08818, 0.7618, 0.06523, 0.7757, 0.06178, 0.773, 0.08537, 0.7757, 0.06178, 0.7789, 0.04054, 0.7943, 0.04501, 0.7912, 0.06568, 0.7912, 0.06568, 0.7943, 0.04501, 0.8069, 0.05677, 0.8041, 0.07589, 0.7705, 0.4987, 0.7789, 0.4794, 0.7839, 0.4952, 0.7764, 0.5123, 0.7764, 0.5123, 0.7839, 0.4952, 0.7945, 0.5107, 0.7879, 0.5257, 0.7879, 0.5257, 0.7945, 0.5107, 0.8078, 0.5218, 0.8019, 0.5353, 0.8019, 0.5353, 0.8078, 0.5218, 0.8204, 0.5256, 0.8147, 0.5384, 0.8533, 0.1914, 0.8562, 0.2058, 0.8411, 0.2106, 0.8381, 0.1955, 0.8381, 0.1955, 0.8411, 0.2106, 0.8273, 0.2208, 0.8239, 0.204, 0.6788, 0.3055, 0.6876, 0.3207, 0.6778, 0.3363, 0.6677, 0.3189, 0.6677, 0.3189, 0.6778, 0.3363, 0.6664, 0.3517, 0.655, 0.3322, 0.655, 0.3322, 0.6664, 0.3517, 0.6564, 0.3629, 0.6441, 0.3418, 0.7618, 0.06523, 0.7649, 0.04456, 0.7789, 0.04054, 0.7757, 0.06178, 0.7789, 0.04054, 0.7825, 0.02201, 0.7978, 0.02698, 0.7943, 0.04501, 0.7943, 0.04501, 0.7978, 0.02698, 0.8102, 0.04009, 0.8069, 0.05677, 0.7789, 0.4794, 0.7885, 0.4625, 0.7924, 0.4801, 0.7839, 0.4952, 0.7839, 0.4952, 0.7924, 0.4801, 0.802, 0.4976, 0.7945, 0.5107, 0.7945, 0.5107, 0.802, 0.4976, 0.8145, 0.5101, 0.8078, 0.5218, 0.8078, 0.5218, 0.8145, 0.5101, 0.8268, 0.5143, 0.8204, 0.5256, 0.8562, 0.2058, 0.8596, 0.2189, 0.8447, 0.2243, 0.8411, 0.2106, 0.8411, 0.2106, 0.8447, 0.2243, 0.8313, 0.2361, 0.8273, 0.2208, 0.6876, 0.3207, 0.6977, 0.334, 0.6893, 0.3515, 0.6778, 0.3363, 0.6778, 0.3363, 0.6893, 0.3515, 0.6794, 0.3688, 0.6664, 0.3517, 0.6664, 0.3517, 0.6794, 0.3688, 0.6705, 0.3814, 0.6564, 0.3629, 0.7649, 0.04456, 0.7684, 0.02652, 0.7825, 0.02201, 0.7789, 0.04054, 0.7825, 0.02201, 0.7865, 0.006503, 0.8017, 0.01189, 0.7978, 0.02698, 0.7978, 0.02698, 0.8017, 0.01189, 0.8138, 0.02614, 0.8102, 0.04009, 0.7885, 0.4625, 0.7992, 0.4483, 0.8019, 0.4675, 0.7924, 0.4801, 0.7924, 0.4801, 0.8019, 0.4675, 0.8103, 0.4865, 0.802, 0.4976, 0.802, 0.4976, 0.8103, 0.4865, 0.822, 0.5002, 0.8145, 0.5101, 0.2509, 0.7668, 0.2509, 0.7773, 0.2357, 0.7791, 0.2356, 0.769, 0.8596, 0.2189, 0.8635, 0.2305, 0.8488, 0.2364, 0.8447, 0.2243, 0.8447, 0.2243, 0.8488, 0.2364, 0.8359, 0.2496, 0.8313, 0.2361, 0.6977, 0.334, 0.7089, 0.3452, 0.7022, 0.3643, 0.6893, 0.3515, 0.6893, 0.3515, 0.7022, 0.3643, 0.6938, 0.3832, 0.6794, 0.3688, 0.6794, 0.3688, 0.6938, 0.3832, 0.6861, 0.397, 0.6705, 0.3814, 0.2206, 0.6896, 0.2204, 0.706, 0.2052, 0.704, 0.2055, 0.6871, 0.2052, 0.704, 0.205, 0.7221, 0.1899, 0.7233, 0.1901, 0.7058, 0.8017, 0.01189, 0.8059, 0.0, 0.8176, 0.01515, 0.8138, 0.02614, 0.7992, 0.4483, 0.8107, 0.4371, 0.8122, 0.4576, 0.8019, 0.4675, 0.8019, 0.4675, 0.8122, 0.4576, 0.8192, 0.4778, 0.8103, 0.4865, 0.8103, 0.4865, 0.8192, 0.4778, 0.83, 0.4924, 0.822, 0.5002, 0.2509, 0.7773, 0.2509, 0.7885, 0.2357, 0.7898, 0.2357, 0.7791, 0.8635, 0.2305, 0.8679, 0.2404, 0.8534, 0.2467, 0.8488, 0.2364, 0.8488, 0.2364, 0.8534, 0.2467, 0.8409, 0.2612, 0.8359, 0.2496, 0.7089, 0.3452, 0.7211, 0.3542, 0.716, 0.3745, 0.7022, 0.3643, 0.7022, 0.3643, 0.716, 0.3745, 0.7094, 0.3947, 0.6938, 0.3832, 0.6938, 0.3832, 0.7094, 0.3947, 0.7029, 0.4094, 0.6861, 0.397, 0.2204, 0.706, 0.2202, 0.7236, 0.205, 0.7221, 0.2052, 0.704, 0.205, 0.7221, 0.2048, 0.741, 0.1897, 0.7418, 0.1899, 0.7233, 0.1899, 0.7233, 0.1897, 0.7418, 0.1787, 0.7441, 0.1789, 0.7271, 0.8107, 0.4371, 0.8229, 0.429, 0.823, 0.4504, 0.8122, 0.4576, 0.8122, 0.4576, 0.823, 0.4504, 0.8287, 0.4715, 0.8192, 0.4778, 0.8192, 0.4778, 0.8287, 0.4715, 0.8385, 0.4867, 0.83, 0.4924, 0.2509, 0.7885, 0.2509, 0.8004, 0.2357, 0.8012, 0.2357, 0.7898, 0.2357, 0.7898, 0.2357, 0.8012, 0.2206, 0.8001, 0.2206, 0.7882, 0.7232, 0.3391, 0.7347, 0.345, 0.7339, 0.3607, 0.7211, 0.3542, 0.7211, 0.3542, 0.7339, 0.3607, 0.7307, 0.3819, 0.716, 0.3745, 0.716, 0.3745, 0.7307, 0.3819, 0.7258, 0.4031, 0.7094, 0.3947, 0.7094, 0.3947, 0.7258, 0.4031, 0.7207, 0.4184, 0.7029, 0.4094, 0.2202, 0.7236, 0.22, 0.742, 0.2048, 0.741, 0.205, 0.7221, 0.2048, 0.741, 0.2055, 0.7743, 0.1903, 0.7742, 0.1897, 0.7418, 0.1897, 0.7418, 0.1903, 0.7742, 0.1791, 0.7737, 0.1787, 0.7441, 0.8229, 0.429, 0.8447, 0.4239, 0.8417, 0.4458, 0.823, 0.4504, 0.823, 0.4504, 0.8417, 0.4458, 0.844, 0.4677, 0.8287, 0.4715, 0.8287, 0.4715, 0.844, 0.4677, 0.8513, 0.4835, 0.8385, 0.4867, 0.2509, 0.8004, 0.2509, 0.8183, 0.2358, 0.8176, 0.2357, 0.8012, 0.2357, 0.8012, 0.2358, 0.8176, 0.2206, 0.8173, 0.2206, 0.8001, 0.7347, 0.345, 0.7515, 0.3481, 0.7536, 0.3641, 0.7339, 0.3607, 0.7339, 0.3607, 0.7536, 0.3641, 0.7544, 0.386, 0.7307, 0.3819, 0.7307, 0.3819, 0.7544, 0.386, 0.7538, 0.4079, 0.7258, 0.4031, 0.7258, 0.4031, 0.7538, 0.4079, 0.752, 0.4239, 0.7207, 0.4184, 0.22, 0.742, 0.2206, 0.7738, 0.2055, 0.7743, 0.2048, 0.741])
me_cube_024.use_remesh_preserve_volume = False
me_cube_024.use_remesh_preserve_attributes = False
me_cube_024.use_mirror_vertex_groups = False
me_cube_024.update()

# ---- objects
ob_cube_019 = bpy.data.objects.new('Cube.019', me_cube_024)

# ---- transforms, parenting, visibility, modifiers, constraints
ob_cube_019.location = (0.0, 0.0, 0.0)
ob_cube_019.lineart.crease_threshold = 0.0

# ---- collection membership
col_collection_1.objects.link(ob_cube_019)

# ---- scene / render settings (as saved in the file)
scene.frame_start = 1; scene.frame_end = 250; scene.frame_set(1)
scene.render.engine = 'CYCLES'
scene.render.resolution_percentage = 50
scene.render.dither_intensity = 0.0
scene.cycles.use_denoising = False
scene.cycles.samples = 10
scene.cycles.sampling_pattern = 'TABULATED_SOBOL'
scene.cycles.light_sampling_threshold = 0.0
scene.cycles.use_adaptive_sampling = False
scene.cycles.use_light_tree = False
scene.cycles.blur_glossy = 0.0
scene.cycles.pixel_filter_type = 'GAUSSIAN'
scene.cycles.sample_clamp_indirect = 0.0
scene.view_settings.view_transform = 'Standard'
scene.unit_settings.scale_length = 0.3048
bpy.context.view_layer.update()

# ---- added for rendering (the .blend has no active camera and no usable light): camera, sun
cam_auto = bpy.data.cameras.new('AutoCamera')
cam_auto.lens = 50.0
cam_auto.sensor_width = 36.0
cam_auto.clip_end = 1000.0
ob_auto_camera = bpy.data.objects.new('AutoCamera', cam_auto)
scene.collection.objects.link(ob_auto_camera)
ob_auto_camera.location = (2.22773, 2.02477, 4.44947)
ob_auto_camera.rotation_euler = (1.09748, -7.21219e-08, 0.694738)
scene.camera = ob_auto_camera
light_auto_sun = bpy.data.lights.new('AutoSun', 'SUN')
light_auto_sun.energy = 3.0
light_auto_sun.angle = 0.0523599
ob_auto_sun = bpy.data.objects.new('AutoSun', light_auto_sun)
scene.collection.objects.link(ob_auto_sun)
ob_auto_sun.rotation_euler = (0.872665, 0.174533, 0.523599)
bpy.context.view_layer.update()

